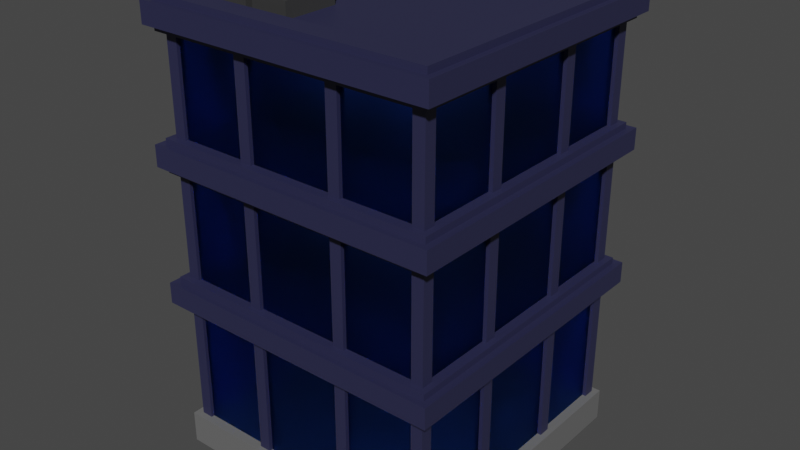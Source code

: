 # Source: F1.blend  (saved by Blender 2.93.21; exported with 4.5.12 LTS)
import bpy
from mathutils import Matrix  # noqa: F401  (used for matrix-valued properties, if any)

bpy.ops.wm.read_factory_settings(use_empty=True)
scene = bpy.context.scene
scene.name = 'Scene'

# ---- collections
col_collection = bpy.data.collections.new('Collection'); scene.collection.children.link(col_collection)

# ---- materials (node trees are filled in below, after node groups)
mat_material_332 = bpy.data.materials.new('Material.332')
mat_material_332.alpha_threshold = 0.0
mat_material_332.use_transparent_shadow = False
mat_material_332.line_color = (0.0, 0.0, 0.0, 1.0)
mat_material_013 = bpy.data.materials.new('Material.013')
mat_material_013.use_transparent_shadow = False
mat_material_335 = bpy.data.materials.new('Material.335')
mat_material_335.use_transparent_shadow = False
mat_material_336 = bpy.data.materials.new('Material.336')
mat_material_336.use_transparent_shadow = False
mat_material_337 = bpy.data.materials.new('Material.337')
mat_material_337.use_transparent_shadow = False
mat_material_338 = bpy.data.materials.new('Material.338')
mat_material_338.use_transparent_shadow = False
mat_material_339 = bpy.data.materials.new('Material.339')
mat_material_339.use_transparent_shadow = False
mat_material_340 = bpy.data.materials.new('Material.340')
mat_material_340.use_transparent_shadow = False
mat_material_341 = bpy.data.materials.new('Material.341')
mat_material_341.use_transparent_shadow = False
mat_material_342 = bpy.data.materials.new('Material.342')
mat_material_342.use_transparent_shadow = False
mat_material_343 = bpy.data.materials.new('Material.343')
mat_material_343.use_transparent_shadow = False
mat_material_344 = bpy.data.materials.new('Material.344')
mat_material_344.use_transparent_shadow = False
mat_material_345 = bpy.data.materials.new('Material.345')
mat_material_345.use_transparent_shadow = False
mat_material_330 = bpy.data.materials.new('Material.330')
mat_material_330.use_transparent_shadow = False
mat_material_296 = bpy.data.materials.new('Material.296')
mat_material_296.alpha_threshold = 0.0
mat_material_296.use_transparent_shadow = False
mat_material_296.line_color = (0.0, 0.0, 0.0, 1.0)
mat_material_012 = bpy.data.materials.new('Material.012')
mat_material_012.use_transparent_shadow = False

# ---- material node trees
mat_material_332.use_nodes = True; mat_material_332.node_tree.nodes.clear()
_N = mat_material_332.node_tree.nodes; _L = mat_material_332.node_tree.links
n0 = _N.new('ShaderNodeOutputMaterial'); n0.name = 'Material Output'; n0.location = (300, 300)
n1 = _N.new('ShaderNodeBsdfPrincipled'); n1.name = 'Principled BSDF'; n1.location = (10, 300)
n1.distribution = 'GGX'
n1.subsurface_method = 'BURLEY'
n1.inputs[0].default_value = (0.04321, 0.04321, 0.04321, 1.0)
n1.inputs[2].default_value = 0.4
n1.inputs[3].default_value = 1.45
n1.inputs[27].default_value = (0.0, 0.0, 0.0, 1.0)
n1.inputs[28].default_value = 1.0
_L.new(n1.outputs[0], n0.inputs[0])
n0.is_active_output = True
mat_material_013.use_nodes = True; mat_material_013.node_tree.nodes.clear()
_N = mat_material_013.node_tree.nodes; _L = mat_material_013.node_tree.links
n0 = _N.new('ShaderNodeBsdfPrincipled'); n0.name = 'Principled BSDF'; n0.location = (10, 300)
n0.distribution = 'GGX'
n0.subsurface_method = 'BURLEY'
n0.inputs[0].default_value = (0.02386, 0.02462, 0.06779, 1.0)
n0.inputs[3].default_value = 1.45
n0.inputs[27].default_value = (0.0, 0.0, 0.0, 1.0)
n0.inputs[28].default_value = 1.0
n1 = _N.new('ShaderNodeOutputMaterial'); n1.name = 'Material Output'; n1.location = (300, 300)
_L.new(n0.outputs[0], n1.inputs[0])
n1.is_active_output = True
mat_material_335.use_nodes = True; mat_material_335.node_tree.nodes.clear()
_N = mat_material_335.node_tree.nodes; _L = mat_material_335.node_tree.links
n0 = _N.new('ShaderNodeBsdfPrincipled'); n0.name = 'Principled BSDF'; n0.location = (10, 300)
n0.distribution = 'GGX'
n0.subsurface_method = 'BURLEY'
n0.inputs[0].default_value = (0.02386, 0.02462, 0.06779, 1.0)
n0.inputs[3].default_value = 1.45
n0.inputs[27].default_value = (0.0, 0.0, 0.0, 1.0)
n0.inputs[28].default_value = 1.0
n1 = _N.new('ShaderNodeOutputMaterial'); n1.name = 'Material Output'; n1.location = (300, 300)
_L.new(n0.outputs[0], n1.inputs[0])
n1.is_active_output = True
mat_material_336.use_nodes = True; mat_material_336.node_tree.nodes.clear()
_N = mat_material_336.node_tree.nodes; _L = mat_material_336.node_tree.links
n0 = _N.new('ShaderNodeBsdfPrincipled'); n0.name = 'Principled BSDF'; n0.location = (10, 300)
n0.distribution = 'GGX'
n0.subsurface_method = 'BURLEY'
n0.inputs[0].default_value = (0.02386, 0.02462, 0.06779, 1.0)
n0.inputs[3].default_value = 1.45
n0.inputs[27].default_value = (0.0, 0.0, 0.0, 1.0)
n0.inputs[28].default_value = 1.0
n1 = _N.new('ShaderNodeOutputMaterial'); n1.name = 'Material Output'; n1.location = (300, 300)
_L.new(n0.outputs[0], n1.inputs[0])
n1.is_active_output = True
mat_material_337.use_nodes = True; mat_material_337.node_tree.nodes.clear()
_N = mat_material_337.node_tree.nodes; _L = mat_material_337.node_tree.links
n0 = _N.new('ShaderNodeBsdfPrincipled'); n0.name = 'Principled BSDF'; n0.location = (10, 300)
n0.distribution = 'GGX'
n0.subsurface_method = 'BURLEY'
n0.inputs[0].default_value = (0.02386, 0.02462, 0.06779, 1.0)
n0.inputs[3].default_value = 1.45
n0.inputs[27].default_value = (0.0, 0.0, 0.0, 1.0)
n0.inputs[28].default_value = 1.0
n1 = _N.new('ShaderNodeOutputMaterial'); n1.name = 'Material Output'; n1.location = (300, 300)
_L.new(n0.outputs[0], n1.inputs[0])
n1.is_active_output = True
mat_material_338.use_nodes = True; mat_material_338.node_tree.nodes.clear()
_N = mat_material_338.node_tree.nodes; _L = mat_material_338.node_tree.links
n0 = _N.new('ShaderNodeBsdfPrincipled'); n0.name = 'Principled BSDF'; n0.location = (10, 300)
n0.distribution = 'GGX'
n0.subsurface_method = 'BURLEY'
n0.inputs[0].default_value = (0.02386, 0.02462, 0.06779, 1.0)
n0.inputs[3].default_value = 1.45
n0.inputs[27].default_value = (0.0, 0.0, 0.0, 1.0)
n0.inputs[28].default_value = 1.0
n1 = _N.new('ShaderNodeOutputMaterial'); n1.name = 'Material Output'; n1.location = (300, 300)
_L.new(n0.outputs[0], n1.inputs[0])
n1.is_active_output = True
mat_material_339.use_nodes = True; mat_material_339.node_tree.nodes.clear()
_N = mat_material_339.node_tree.nodes; _L = mat_material_339.node_tree.links
n0 = _N.new('ShaderNodeBsdfPrincipled'); n0.name = 'Principled BSDF'; n0.location = (10, 300)
n0.distribution = 'GGX'
n0.subsurface_method = 'BURLEY'
n0.inputs[0].default_value = (0.02386, 0.02462, 0.06779, 1.0)
n0.inputs[3].default_value = 1.45
n0.inputs[27].default_value = (0.0, 0.0, 0.0, 1.0)
n0.inputs[28].default_value = 1.0
n1 = _N.new('ShaderNodeOutputMaterial'); n1.name = 'Material Output'; n1.location = (300, 300)
_L.new(n0.outputs[0], n1.inputs[0])
n1.is_active_output = True
mat_material_340.use_nodes = True; mat_material_340.node_tree.nodes.clear()
_N = mat_material_340.node_tree.nodes; _L = mat_material_340.node_tree.links
n0 = _N.new('ShaderNodeBsdfPrincipled'); n0.name = 'Principled BSDF'; n0.location = (10, 300)
n0.distribution = 'GGX'
n0.subsurface_method = 'BURLEY'
n0.inputs[0].default_value = (0.02386, 0.02462, 0.06779, 1.0)
n0.inputs[3].default_value = 1.45
n0.inputs[27].default_value = (0.0, 0.0, 0.0, 1.0)
n0.inputs[28].default_value = 1.0
n1 = _N.new('ShaderNodeOutputMaterial'); n1.name = 'Material Output'; n1.location = (300, 300)
_L.new(n0.outputs[0], n1.inputs[0])
n1.is_active_output = True
mat_material_341.use_nodes = True; mat_material_341.node_tree.nodes.clear()
_N = mat_material_341.node_tree.nodes; _L = mat_material_341.node_tree.links
n0 = _N.new('ShaderNodeBsdfPrincipled'); n0.name = 'Principled BSDF'; n0.location = (10, 300)
n0.distribution = 'GGX'
n0.subsurface_method = 'BURLEY'
n0.inputs[0].default_value = (0.02386, 0.02462, 0.06779, 1.0)
n0.inputs[3].default_value = 1.45
n0.inputs[27].default_value = (0.0, 0.0, 0.0, 1.0)
n0.inputs[28].default_value = 1.0
n1 = _N.new('ShaderNodeOutputMaterial'); n1.name = 'Material Output'; n1.location = (300, 300)
_L.new(n0.outputs[0], n1.inputs[0])
n1.is_active_output = True
mat_material_342.use_nodes = True; mat_material_342.node_tree.nodes.clear()
_N = mat_material_342.node_tree.nodes; _L = mat_material_342.node_tree.links
n0 = _N.new('ShaderNodeBsdfPrincipled'); n0.name = 'Principled BSDF'; n0.location = (10, 300)
n0.distribution = 'GGX'
n0.subsurface_method = 'BURLEY'
n0.inputs[0].default_value = (0.02386, 0.02462, 0.06779, 1.0)
n0.inputs[3].default_value = 1.45
n0.inputs[27].default_value = (0.0, 0.0, 0.0, 1.0)
n0.inputs[28].default_value = 1.0
n1 = _N.new('ShaderNodeOutputMaterial'); n1.name = 'Material Output'; n1.location = (300, 300)
_L.new(n0.outputs[0], n1.inputs[0])
n1.is_active_output = True
mat_material_343.use_nodes = True; mat_material_343.node_tree.nodes.clear()
_N = mat_material_343.node_tree.nodes; _L = mat_material_343.node_tree.links
n0 = _N.new('ShaderNodeBsdfPrincipled'); n0.name = 'Principled BSDF'; n0.location = (10, 300)
n0.distribution = 'GGX'
n0.subsurface_method = 'BURLEY'
n0.inputs[0].default_value = (0.02386, 0.02462, 0.06779, 1.0)
n0.inputs[3].default_value = 1.45
n0.inputs[27].default_value = (0.0, 0.0, 0.0, 1.0)
n0.inputs[28].default_value = 1.0
n1 = _N.new('ShaderNodeOutputMaterial'); n1.name = 'Material Output'; n1.location = (300, 300)
_L.new(n0.outputs[0], n1.inputs[0])
n1.is_active_output = True
mat_material_344.use_nodes = True; mat_material_344.node_tree.nodes.clear()
_N = mat_material_344.node_tree.nodes; _L = mat_material_344.node_tree.links
n0 = _N.new('ShaderNodeBsdfPrincipled'); n0.name = 'Principled BSDF'; n0.location = (10, 300)
n0.distribution = 'GGX'
n0.subsurface_method = 'BURLEY'
n0.inputs[0].default_value = (0.02386, 0.02462, 0.06779, 1.0)
n0.inputs[3].default_value = 1.45
n0.inputs[27].default_value = (0.0, 0.0, 0.0, 1.0)
n0.inputs[28].default_value = 1.0
n1 = _N.new('ShaderNodeOutputMaterial'); n1.name = 'Material Output'; n1.location = (300, 300)
_L.new(n0.outputs[0], n1.inputs[0])
n1.is_active_output = True
mat_material_345.use_nodes = True; mat_material_345.node_tree.nodes.clear()
_N = mat_material_345.node_tree.nodes; _L = mat_material_345.node_tree.links
n0 = _N.new('ShaderNodeBsdfPrincipled'); n0.name = 'Principled BSDF'; n0.location = (10, 300)
n0.distribution = 'GGX'
n0.subsurface_method = 'BURLEY'
n0.inputs[0].default_value = (0.02386, 0.02462, 0.06779, 1.0)
n0.inputs[3].default_value = 1.45
n0.inputs[27].default_value = (0.0, 0.0, 0.0, 1.0)
n0.inputs[28].default_value = 1.0
n1 = _N.new('ShaderNodeOutputMaterial'); n1.name = 'Material Output'; n1.location = (300, 300)
_L.new(n0.outputs[0], n1.inputs[0])
n1.is_active_output = True
mat_material_330.use_nodes = True; mat_material_330.node_tree.nodes.clear()
_N = mat_material_330.node_tree.nodes; _L = mat_material_330.node_tree.links
n0 = _N.new('ShaderNodeBsdfPrincipled'); n0.name = 'Principled BSDF'; n0.location = (10, 300)
n0.distribution = 'GGX'
n0.subsurface_method = 'BURLEY'
n0.inputs[0].default_value = (0.005182, 0.005182, 0.005182, 1.0)
n0.inputs[3].default_value = 1.45
n0.inputs[27].default_value = (0.0, 0.0, 0.0, 1.0)
n0.inputs[28].default_value = 1.0
n1 = _N.new('ShaderNodeOutputMaterial'); n1.name = 'Material Output'; n1.location = (300, 300)
_L.new(n0.outputs[0], n1.inputs[0])
n1.is_active_output = True
mat_material_296.use_nodes = True; mat_material_296.node_tree.nodes.clear()
_N = mat_material_296.node_tree.nodes; _L = mat_material_296.node_tree.links
n0 = _N.new('ShaderNodeOutputMaterial'); n0.name = 'Material Output'; n0.location = (300, 300)
n1 = _N.new('ShaderNodeBsdfPrincipled'); n1.name = 'Principled BSDF'; n1.location = (10, 300)
n1.distribution = 'GGX'
n1.subsurface_method = 'BURLEY'
n1.inputs[0].default_value = (0.1452, 0.1452, 0.1452, 1.0)
n1.inputs[2].default_value = 0.4
n1.inputs[3].default_value = 1.45
n1.inputs[27].default_value = (0.0, 0.0, 0.0, 1.0)
n1.inputs[28].default_value = 1.0
_L.new(n1.outputs[0], n0.inputs[0])
n0.is_active_output = True
mat_material_012.use_nodes = True; mat_material_012.node_tree.nodes.clear()
_N = mat_material_012.node_tree.nodes; _L = mat_material_012.node_tree.links
n0 = _N.new('ShaderNodeOutputMaterial'); n0.name = 'Material Output'; n0.location = (300, 300)
n1 = _N.new('ShaderNodeBsdfGlass'); n1.name = 'Glass BSDF'; n1.location = (10, 300)
n1.distribution = 'BECKMANN'
n1.inputs[0].default_value = (0.1563, 0.404, 1.0, 1.0)
n1.inputs[1].default_value = 0.5
n1.inputs[2].default_value = 1.45
_L.new(n1.outputs[0], n0.inputs[0])
n0.is_active_output = True

# ---- world
world_world = bpy.data.worlds.new('World'); scene.world = world_world
world_world.use_nodes = True; world_world.node_tree.nodes.clear()
_N = world_world.node_tree.nodes; _L = world_world.node_tree.links
n0 = _N.new('ShaderNodeOutputWorld'); n0.name = 'World Output'; n0.location = (300, 300)
n1 = _N.new('ShaderNodeBackground'); n1.name = 'Background'; n1.location = (10, 300)
n1.inputs[0].default_value = (0.05088, 0.05088, 0.05088, 1.0)
_L.new(n1.outputs[0], n0.inputs[0])
n0.is_active_output = True
world_world.color = (0.05088, 0.05088, 0.05088)
world_world.use_sun_shadow = False
world_world.sun_shadow_jitter_overblur = 0.0

# ---- meshes
me_cube_320 = bpy.data.meshes.new('Cube.320')
me_cube_320.from_pydata([(-1.0, -1.0, -1.0), (-1.0, -1.0, 1.0), (-1.0, 1.0, -1.0), (-1.0, 1.0, 1.0), (1.0, -1.0, -1.0), (1.0, -1.0, 1.0), (1.0, 1.0, -1.0), (1.0, 1.0, 1.0)], [], [(0, 1, 3, 2), (2, 3, 7, 6), (6, 7, 5, 4), (4, 5, 1, 0), (2, 6, 4, 0), (7, 3, 1, 5)])
_uv = me_cube_320.uv_layers.new(name='UVMap')
_uv.uv.foreach_set('vector', [0.375, 0.0, 0.625, 0.0, 0.625, 0.25, 0.375, 0.25, 0.375, 0.25, 0.625, 0.25, 0.625, 0.5, 0.375, 0.5, 0.375, 0.5, 0.625, 0.5, 0.625, 0.75, 0.375, 0.75, 0.375, 0.75, 0.625, 0.75, 0.625, 1.0, 0.375, 1.0, 0.125, 0.5, 0.375, 0.5, 0.375, 0.75, 0.125, 0.75, 0.625, 0.5, 0.875, 0.5, 0.875, 0.75, 0.625, 0.75])
me_cube_320.materials.append(mat_material_332)
me_cube_320.use_remesh_fix_poles = True
me_cube_320.use_remesh_preserve_attributes = False
me_cube_320.update()
me_cube_319 = bpy.data.meshes.new('Cube.319')
me_cube_319.from_pydata([(-1.0, -1.0, -1.0), (-1.0, -1.0, 1.0), (-1.0, 1.0, -1.0), (-1.0, 1.0, 1.0), (1.0, -1.0, -1.0), (1.0, -1.0, 1.0), (1.0, 1.0, -1.0), (1.0, 1.0, 1.0)], [], [(0, 1, 3, 2), (2, 3, 7, 6), (6, 7, 5, 4), (4, 5, 1, 0), (2, 6, 4, 0), (7, 3, 1, 5)])
_uv = me_cube_319.uv_layers.new(name='UVMap')
_uv.uv.foreach_set('vector', [0.375, 0.0, 0.625, 0.0, 0.625, 0.25, 0.375, 0.25, 0.375, 0.25, 0.625, 0.25, 0.625, 0.5, 0.375, 0.5, 0.375, 0.5, 0.625, 0.5, 0.625, 0.75, 0.375, 0.75, 0.375, 0.75, 0.625, 0.75, 0.625, 1.0, 0.375, 1.0, 0.125, 0.5, 0.375, 0.5, 0.375, 0.75, 0.125, 0.75, 0.625, 0.5, 0.875, 0.5, 0.875, 0.75, 0.625, 0.75])
me_cube_319.materials.append(mat_material_332)
me_cube_319.materials.append(None)
me_cube_319.use_remesh_fix_poles = True
me_cube_319.use_remesh_preserve_attributes = False
me_cube_319.update()
me_cube_363 = bpy.data.meshes.new('Cube.363')
me_cube_363.from_pydata([(-1.0, -1.0, -1.0), (-1.0, -1.0, 1.0), (-1.0, 1.0, -1.0), (-1.0, 1.0, 1.0), (1.0, -1.0, -1.0), (1.0, -1.0, 1.0), (1.0, 1.0, -1.0), (1.0, 1.0, 1.0)], [], [(0, 1, 3, 2), (2, 3, 7, 6), (6, 7, 5, 4), (4, 5, 1, 0), (2, 6, 4, 0), (7, 3, 1, 5)])
_uv = me_cube_363.uv_layers.new(name='UVMap')
_uv.uv.foreach_set('vector', [0.375, 0.0, 0.625, 0.0, 0.625, 0.25, 0.375, 0.25, 0.375, 0.25, 0.625, 0.25, 0.625, 0.5, 0.375, 0.5, 0.375, 0.5, 0.625, 0.5, 0.625, 0.75, 0.375, 0.75, 0.375, 0.75, 0.625, 0.75, 0.625, 1.0, 0.375, 1.0, 0.125, 0.5, 0.375, 0.5, 0.375, 0.75, 0.125, 0.75, 0.625, 0.5, 0.875, 0.5, 0.875, 0.75, 0.625, 0.75])
me_cube_363.materials.append(mat_material_013)
me_cube_363.use_remesh_fix_poles = True
me_cube_363.use_remesh_preserve_attributes = False
me_cube_363.update()
me_cube_364 = bpy.data.meshes.new('Cube.364')
me_cube_364.from_pydata([(-1.0, -1.0, -1.0), (-1.0, -1.0, 1.0), (-1.0, 1.0, -1.0), (-1.0, 1.0, 1.0), (1.0, -1.0, -1.0), (1.0, -1.0, 1.0), (1.0, 1.0, -1.0), (1.0, 1.0, 1.0)], [], [(0, 1, 3, 2), (2, 3, 7, 6), (6, 7, 5, 4), (4, 5, 1, 0), (2, 6, 4, 0), (7, 3, 1, 5)])
_uv = me_cube_364.uv_layers.new(name='UVMap')
_uv.uv.foreach_set('vector', [0.375, 0.0, 0.625, 0.0, 0.625, 0.25, 0.375, 0.25, 0.375, 0.25, 0.625, 0.25, 0.625, 0.5, 0.375, 0.5, 0.375, 0.5, 0.625, 0.5, 0.625, 0.75, 0.375, 0.75, 0.375, 0.75, 0.625, 0.75, 0.625, 1.0, 0.375, 1.0, 0.125, 0.5, 0.375, 0.5, 0.375, 0.75, 0.125, 0.75, 0.625, 0.5, 0.875, 0.5, 0.875, 0.75, 0.625, 0.75])
me_cube_364.materials.append(mat_material_335)
me_cube_364.use_remesh_fix_poles = True
me_cube_364.use_remesh_preserve_attributes = False
me_cube_364.update()
me_cube_365 = bpy.data.meshes.new('Cube.365')
me_cube_365.from_pydata([(-1.0, -1.0, -1.0), (-1.0, -1.0, 1.0), (-1.0, 1.0, -1.0), (-1.0, 1.0, 1.0), (1.0, -1.0, -1.0), (1.0, -1.0, 1.0), (1.0, 1.0, -1.0), (1.0, 1.0, 1.0)], [], [(0, 1, 3, 2), (2, 3, 7, 6), (6, 7, 5, 4), (4, 5, 1, 0), (2, 6, 4, 0), (7, 3, 1, 5)])
_uv = me_cube_365.uv_layers.new(name='UVMap')
_uv.uv.foreach_set('vector', [0.375, 0.0, 0.625, 0.0, 0.625, 0.25, 0.375, 0.25, 0.375, 0.25, 0.625, 0.25, 0.625, 0.5, 0.375, 0.5, 0.375, 0.5, 0.625, 0.5, 0.625, 0.75, 0.375, 0.75, 0.375, 0.75, 0.625, 0.75, 0.625, 1.0, 0.375, 1.0, 0.125, 0.5, 0.375, 0.5, 0.375, 0.75, 0.125, 0.75, 0.625, 0.5, 0.875, 0.5, 0.875, 0.75, 0.625, 0.75])
me_cube_365.materials.append(mat_material_336)
me_cube_365.use_remesh_fix_poles = True
me_cube_365.use_remesh_preserve_attributes = False
me_cube_365.update()
me_cube_366 = bpy.data.meshes.new('Cube.366')
me_cube_366.from_pydata([(-1.0, -1.0, -1.0), (-1.0, -1.0, 1.0), (-1.0, 1.0, -1.0), (-1.0, 1.0, 1.0), (1.0, -1.0, -1.0), (1.0, -1.0, 1.0), (1.0, 1.0, -1.0), (1.0, 1.0, 1.0)], [], [(0, 1, 3, 2), (2, 3, 7, 6), (6, 7, 5, 4), (4, 5, 1, 0), (2, 6, 4, 0), (7, 3, 1, 5)])
_uv = me_cube_366.uv_layers.new(name='UVMap')
_uv.uv.foreach_set('vector', [0.375, 0.0, 0.625, 0.0, 0.625, 0.25, 0.375, 0.25, 0.375, 0.25, 0.625, 0.25, 0.625, 0.5, 0.375, 0.5, 0.375, 0.5, 0.625, 0.5, 0.625, 0.75, 0.375, 0.75, 0.375, 0.75, 0.625, 0.75, 0.625, 1.0, 0.375, 1.0, 0.125, 0.5, 0.375, 0.5, 0.375, 0.75, 0.125, 0.75, 0.625, 0.5, 0.875, 0.5, 0.875, 0.75, 0.625, 0.75])
me_cube_366.materials.append(mat_material_337)
me_cube_366.use_remesh_fix_poles = True
me_cube_366.use_remesh_preserve_attributes = False
me_cube_366.update()
me_cube_367 = bpy.data.meshes.new('Cube.367')
me_cube_367.from_pydata([(-1.0, -1.0, -1.0), (-1.0, -1.0, 1.0), (-1.0, 1.0, -1.0), (-1.0, 1.0, 1.0), (1.0, -1.0, -1.0), (1.0, -1.0, 1.0), (1.0, 1.0, -1.0), (1.0, 1.0, 1.0)], [], [(0, 1, 3, 2), (2, 3, 7, 6), (6, 7, 5, 4), (4, 5, 1, 0), (2, 6, 4, 0), (7, 3, 1, 5)])
_uv = me_cube_367.uv_layers.new(name='UVMap')
_uv.uv.foreach_set('vector', [0.375, 0.0, 0.625, 0.0, 0.625, 0.25, 0.375, 0.25, 0.375, 0.25, 0.625, 0.25, 0.625, 0.5, 0.375, 0.5, 0.375, 0.5, 0.625, 0.5, 0.625, 0.75, 0.375, 0.75, 0.375, 0.75, 0.625, 0.75, 0.625, 1.0, 0.375, 1.0, 0.125, 0.5, 0.375, 0.5, 0.375, 0.75, 0.125, 0.75, 0.625, 0.5, 0.875, 0.5, 0.875, 0.75, 0.625, 0.75])
me_cube_367.materials.append(mat_material_338)
me_cube_367.use_remesh_fix_poles = True
me_cube_367.use_remesh_preserve_attributes = False
me_cube_367.update()
me_cube_368 = bpy.data.meshes.new('Cube.368')
me_cube_368.from_pydata([(-1.0, -1.0, -1.0), (-1.0, -1.0, 1.0), (-1.0, 1.0, -1.0), (-1.0, 1.0, 1.0), (1.0, -1.0, -1.0), (1.0, -1.0, 1.0), (1.0, 1.0, -1.0), (1.0, 1.0, 1.0)], [], [(0, 1, 3, 2), (2, 3, 7, 6), (6, 7, 5, 4), (4, 5, 1, 0), (2, 6, 4, 0), (7, 3, 1, 5)])
_uv = me_cube_368.uv_layers.new(name='UVMap')
_uv.uv.foreach_set('vector', [0.375, 0.0, 0.625, 0.0, 0.625, 0.25, 0.375, 0.25, 0.375, 0.25, 0.625, 0.25, 0.625, 0.5, 0.375, 0.5, 0.375, 0.5, 0.625, 0.5, 0.625, 0.75, 0.375, 0.75, 0.375, 0.75, 0.625, 0.75, 0.625, 1.0, 0.375, 1.0, 0.125, 0.5, 0.375, 0.5, 0.375, 0.75, 0.125, 0.75, 0.625, 0.5, 0.875, 0.5, 0.875, 0.75, 0.625, 0.75])
me_cube_368.materials.append(mat_material_339)
me_cube_368.use_remesh_fix_poles = True
me_cube_368.use_remesh_preserve_attributes = False
me_cube_368.update()
me_cube_369 = bpy.data.meshes.new('Cube.369')
me_cube_369.from_pydata([(-1.0, -1.0, -1.0), (-1.0, -1.0, 1.0), (-1.0, 1.0, -1.0), (-1.0, 1.0, 1.0), (1.0, -1.0, -1.0), (1.0, -1.0, 1.0), (1.0, 1.0, -1.0), (1.0, 1.0, 1.0)], [], [(0, 1, 3, 2), (2, 3, 7, 6), (6, 7, 5, 4), (4, 5, 1, 0), (2, 6, 4, 0), (7, 3, 1, 5)])
_uv = me_cube_369.uv_layers.new(name='UVMap')
_uv.uv.foreach_set('vector', [0.375, 0.0, 0.625, 0.0, 0.625, 0.25, 0.375, 0.25, 0.375, 0.25, 0.625, 0.25, 0.625, 0.5, 0.375, 0.5, 0.375, 0.5, 0.625, 0.5, 0.625, 0.75, 0.375, 0.75, 0.375, 0.75, 0.625, 0.75, 0.625, 1.0, 0.375, 1.0, 0.125, 0.5, 0.375, 0.5, 0.375, 0.75, 0.125, 0.75, 0.625, 0.5, 0.875, 0.5, 0.875, 0.75, 0.625, 0.75])
me_cube_369.materials.append(mat_material_340)
me_cube_369.use_remesh_fix_poles = True
me_cube_369.use_remesh_preserve_attributes = False
me_cube_369.update()
me_cube_370 = bpy.data.meshes.new('Cube.370')
me_cube_370.from_pydata([(-1.0, -1.0, -1.0), (-1.0, -1.0, 1.0), (-1.0, 1.0, -1.0), (-1.0, 1.0, 1.0), (1.0, -1.0, -1.0), (1.0, -1.0, 1.0), (1.0, 1.0, -1.0), (1.0, 1.0, 1.0)], [], [(0, 1, 3, 2), (2, 3, 7, 6), (6, 7, 5, 4), (4, 5, 1, 0), (2, 6, 4, 0), (7, 3, 1, 5)])
_uv = me_cube_370.uv_layers.new(name='UVMap')
_uv.uv.foreach_set('vector', [0.375, 0.0, 0.625, 0.0, 0.625, 0.25, 0.375, 0.25, 0.375, 0.25, 0.625, 0.25, 0.625, 0.5, 0.375, 0.5, 0.375, 0.5, 0.625, 0.5, 0.625, 0.75, 0.375, 0.75, 0.375, 0.75, 0.625, 0.75, 0.625, 1.0, 0.375, 1.0, 0.125, 0.5, 0.375, 0.5, 0.375, 0.75, 0.125, 0.75, 0.625, 0.5, 0.875, 0.5, 0.875, 0.75, 0.625, 0.75])
me_cube_370.materials.append(mat_material_341)
me_cube_370.use_remesh_fix_poles = True
me_cube_370.use_remesh_preserve_attributes = False
me_cube_370.update()
me_cube_371 = bpy.data.meshes.new('Cube.371')
me_cube_371.from_pydata([(-1.0, -1.0, -1.0), (-1.0, -1.0, 1.0), (-1.0, 1.0, -1.0), (-1.0, 1.0, 1.0), (1.0, -1.0, -1.0), (1.0, -1.0, 1.0), (1.0, 1.0, -1.0), (1.0, 1.0, 1.0)], [], [(0, 1, 3, 2), (2, 3, 7, 6), (6, 7, 5, 4), (4, 5, 1, 0), (2, 6, 4, 0), (7, 3, 1, 5)])
_uv = me_cube_371.uv_layers.new(name='UVMap')
_uv.uv.foreach_set('vector', [0.375, 0.0, 0.625, 0.0, 0.625, 0.25, 0.375, 0.25, 0.375, 0.25, 0.625, 0.25, 0.625, 0.5, 0.375, 0.5, 0.375, 0.5, 0.625, 0.5, 0.625, 0.75, 0.375, 0.75, 0.375, 0.75, 0.625, 0.75, 0.625, 1.0, 0.375, 1.0, 0.125, 0.5, 0.375, 0.5, 0.375, 0.75, 0.125, 0.75, 0.625, 0.5, 0.875, 0.5, 0.875, 0.75, 0.625, 0.75])
me_cube_371.materials.append(mat_material_342)
me_cube_371.use_remesh_fix_poles = True
me_cube_371.use_remesh_preserve_attributes = False
me_cube_371.update()
me_cube_372 = bpy.data.meshes.new('Cube.372')
me_cube_372.from_pydata([(-1.0, -1.0, -1.0), (-1.0, -1.0, 1.0), (-1.0, 1.0, -1.0), (-1.0, 1.0, 1.0), (1.0, -1.0, -1.0), (1.0, -1.0, 1.0), (1.0, 1.0, -1.0), (1.0, 1.0, 1.0)], [], [(0, 1, 3, 2), (2, 3, 7, 6), (6, 7, 5, 4), (4, 5, 1, 0), (2, 6, 4, 0), (7, 3, 1, 5)])
_uv = me_cube_372.uv_layers.new(name='UVMap')
_uv.uv.foreach_set('vector', [0.375, 0.0, 0.625, 0.0, 0.625, 0.25, 0.375, 0.25, 0.375, 0.25, 0.625, 0.25, 0.625, 0.5, 0.375, 0.5, 0.375, 0.5, 0.625, 0.5, 0.625, 0.75, 0.375, 0.75, 0.375, 0.75, 0.625, 0.75, 0.625, 1.0, 0.375, 1.0, 0.125, 0.5, 0.375, 0.5, 0.375, 0.75, 0.125, 0.75, 0.625, 0.5, 0.875, 0.5, 0.875, 0.75, 0.625, 0.75])
me_cube_372.materials.append(mat_material_343)
me_cube_372.use_remesh_fix_poles = True
me_cube_372.use_remesh_preserve_attributes = False
me_cube_372.update()
me_cube_373 = bpy.data.meshes.new('Cube.373')
me_cube_373.from_pydata([(-1.0, -1.0, -1.0), (-1.0, -1.0, 1.0), (-1.0, 1.0, -1.0), (-1.0, 1.0, 1.0), (1.0, -1.0, -1.0), (1.0, -1.0, 1.0), (1.0, 1.0, -1.0), (1.0, 1.0, 1.0)], [], [(0, 1, 3, 2), (2, 3, 7, 6), (6, 7, 5, 4), (4, 5, 1, 0), (2, 6, 4, 0), (7, 3, 1, 5)])
_uv = me_cube_373.uv_layers.new(name='UVMap')
_uv.uv.foreach_set('vector', [0.375, 0.0, 0.625, 0.0, 0.625, 0.25, 0.375, 0.25, 0.375, 0.25, 0.625, 0.25, 0.625, 0.5, 0.375, 0.5, 0.375, 0.5, 0.625, 0.5, 0.625, 0.75, 0.375, 0.75, 0.375, 0.75, 0.625, 0.75, 0.625, 1.0, 0.375, 1.0, 0.125, 0.5, 0.375, 0.5, 0.375, 0.75, 0.125, 0.75, 0.625, 0.5, 0.875, 0.5, 0.875, 0.75, 0.625, 0.75])
me_cube_373.materials.append(mat_material_344)
me_cube_373.use_remesh_fix_poles = True
me_cube_373.use_remesh_preserve_attributes = False
me_cube_373.update()
me_cube_374 = bpy.data.meshes.new('Cube.374')
me_cube_374.from_pydata([(-1.0, -1.0, -1.0), (-1.0, -1.0, 1.0), (-1.0, 1.0, -1.0), (-1.0, 1.0, 1.0), (1.0, -1.0, -1.0), (1.0, -1.0, 1.0), (1.0, 1.0, -1.0), (1.0, 1.0, 1.0)], [], [(0, 1, 3, 2), (2, 3, 7, 6), (6, 7, 5, 4), (4, 5, 1, 0), (2, 6, 4, 0), (7, 3, 1, 5)])
_uv = me_cube_374.uv_layers.new(name='UVMap')
_uv.uv.foreach_set('vector', [0.375, 0.0, 0.625, 0.0, 0.625, 0.25, 0.375, 0.25, 0.375, 0.25, 0.625, 0.25, 0.625, 0.5, 0.375, 0.5, 0.375, 0.5, 0.625, 0.5, 0.625, 0.75, 0.375, 0.75, 0.375, 0.75, 0.625, 0.75, 0.625, 1.0, 0.375, 1.0, 0.125, 0.5, 0.375, 0.5, 0.375, 0.75, 0.125, 0.75, 0.625, 0.5, 0.875, 0.5, 0.875, 0.75, 0.625, 0.75])
me_cube_374.materials.append(mat_material_345)
me_cube_374.use_remesh_fix_poles = True
me_cube_374.use_remesh_preserve_attributes = False
me_cube_374.update()
me_cylinder_030 = bpy.data.meshes.new('Cylinder.030')
me_cylinder_030.from_pydata([(0.0, 1.0, -1.0), (0.0, 1.0, 1.0), (0.1951, 0.9808, -1.0), (0.1951, 0.9808, 1.0), (0.3827, 0.9239, -1.0), (0.3827, 0.9239, 1.0), (0.5556, 0.8315, -1.0), (0.5556, 0.8315, 1.0), (0.7071, 0.7071, -1.0), (0.7071, 0.7071, 1.0), (0.8315, 0.5556, -1.0), (0.8315, 0.5556, 1.0), (0.9239, 0.3827, -1.0), (0.9239, 0.3827, 1.0), (0.9808, 0.1951, -1.0), (0.9808, 0.1951, 1.0), (1.0, -4.371e-08, -1.0), (1.0, -4.371e-08, 1.0), (0.9808, -0.1951, -1.0), (0.9808, -0.1951, 1.0), (0.9239, -0.3827, -1.0), (0.9239, -0.3827, 1.0), (0.8315, -0.5556, -1.0), (0.8315, -0.5556, 1.0), (0.7071, -0.7071, -1.0), (0.7071, -0.7071, 1.0), (0.5556, -0.8315, -1.0), (0.5556, -0.8315, 1.0), (0.3827, -0.9239, -1.0), (0.3827, -0.9239, 1.0), (0.1951, -0.9808, -1.0), (0.1951, -0.9808, 1.0), (-8.742e-08, -1.0, -1.0), (-8.742e-08, -1.0, 1.0), (-0.1951, -0.9808, -1.0), (-0.1951, -0.9808, 1.0), (-0.3827, -0.9239, -1.0), (-0.3827, -0.9239, 1.0), (-0.5556, -0.8315, -1.0), (-0.5556, -0.8315, 1.0), (-0.7071, -0.7071, -1.0), (-0.7071, -0.7071, 1.0), (-0.8315, -0.5556, -1.0), (-0.8315, -0.5556, 1.0), (-0.9239, -0.3827, -1.0), (-0.9239, -0.3827, 1.0), (-0.9808, -0.1951, -1.0), (-0.9808, -0.1951, 1.0), (-1.0, 1.192e-08, -1.0), (-1.0, 1.192e-08, 1.0), (-0.9808, 0.1951, -1.0), (-0.9808, 0.1951, 1.0), (-0.9239, 0.3827, -1.0), (-0.9239, 0.3827, 1.0), (-0.8315, 0.5556, -1.0), (-0.8315, 0.5556, 1.0), (-0.7071, 0.7071, -1.0), (-0.7071, 0.7071, 1.0), (-0.5556, 0.8315, -1.0), (-0.5556, 0.8315, 1.0), (-0.3827, 0.9239, -1.0), (-0.3827, 0.9239, 1.0), (-0.1951, 0.9808, -1.0), (-0.1951, 0.9808, 1.0)], [], [(0, 1, 3, 2), (2, 3, 5, 4), (4, 5, 7, 6), (6, 7, 9, 8), (8, 9, 11, 10), (10, 11, 13, 12), (12, 13, 15, 14), (14, 15, 17, 16), (16, 17, 19, 18), (18, 19, 21, 20), (20, 21, 23, 22), (22, 23, 25, 24), (24, 25, 27, 26), (26, 27, 29, 28), (28, 29, 31, 30), (30, 31, 33, 32), (32, 33, 35, 34), (34, 35, 37, 36), (36, 37, 39, 38), (38, 39, 41, 40), (40, 41, 43, 42), (42, 43, 45, 44), (44, 45, 47, 46), (46, 47, 49, 48), (48, 49, 51, 50), (50, 51, 53, 52), (52, 53, 55, 54), (54, 55, 57, 56), (56, 57, 59, 58), (58, 59, 61, 60), (3, 1, 63, 61, 59, 57, 55, 53, 51, 49, 47, 45, 43, 41, 39, 37, 35, 33, 31, 29, 27, 25, 23, 21, 19, 17, 15, 13, 11, 9, 7, 5), (60, 61, 63, 62), (62, 63, 1, 0), (0, 2, 4, 6, 8, 10, 12, 14, 16, 18, 20, 22, 24, 26, 28, 30, 32, 34, 36, 38, 40, 42, 44, 46, 48, 50, 52, 54, 56, 58, 60, 62)])
_uv = me_cylinder_030.uv_layers.new(name='UVMap')
_uv.uv.foreach_set('vector', [1.0, 0.5, 1.0, 1.0, 0.9688, 1.0, 0.9688, 0.5, 0.9688, 0.5, 0.9688, 1.0, 0.9375, 1.0, 0.9375, 0.5, 0.9375, 0.5, 0.9375, 1.0, 0.9062, 1.0, 0.9062, 0.5, 0.9062, 0.5, 0.9062, 1.0, 0.875, 1.0, 0.875, 0.5, 0.875, 0.5, 0.875, 1.0, 0.8438, 1.0, 0.8438, 0.5, 0.8438, 0.5, 0.8438, 1.0, 0.8125, 1.0, 0.8125, 0.5, 0.8125, 0.5, 0.8125, 1.0, 0.7812, 1.0, 0.7812, 0.5, 0.7812, 0.5, 0.7812, 1.0, 0.75, 1.0, 0.75, 0.5, 0.75, 0.5, 0.75, 1.0, 0.7188, 1.0, 0.7188, 0.5, 0.7188, 0.5, 0.7188, 1.0, 0.6875, 1.0, 0.6875, 0.5, 0.6875, 0.5, 0.6875, 1.0, 0.6562, 1.0, 0.6562, 0.5, 0.6562, 0.5, 0.6562, 1.0, 0.625, 1.0, 0.625, 0.5, 0.625, 0.5, 0.625, 1.0, 0.5938, 1.0, 0.5938, 0.5, 0.5938, 0.5, 0.5938, 1.0, 0.5625, 1.0, 0.5625, 0.5, 0.5625, 0.5, 0.5625, 1.0, 0.5312, 1.0, 0.5312, 0.5, 0.5312, 0.5, 0.5312, 1.0, 0.5, 1.0, 0.5, 0.5, 0.5, 0.5, 0.5, 1.0, 0.4688, 1.0, 0.4688, 0.5, 0.4688, 0.5, 0.4688, 1.0, 0.4375, 1.0, 0.4375, 0.5, 0.4375, 0.5, 0.4375, 1.0, 0.4062, 1.0, 0.4062, 0.5, 0.4062, 0.5, 0.4062, 1.0, 0.375, 1.0, 0.375, 0.5, 0.375, 0.5, 0.375, 1.0, 0.3438, 1.0, 0.3438, 0.5, 0.3438, 0.5, 0.3438, 1.0, 0.3125, 1.0, 0.3125, 0.5, 0.3125, 0.5, 0.3125, 1.0, 0.2812, 1.0, 0.2812, 0.5, 0.2812, 0.5, 0.2812, 1.0, 0.25, 1.0, 0.25, 0.5, 0.25, 0.5, 0.25, 1.0, 0.2188, 1.0, 0.2188, 0.5, 0.2188, 0.5, 0.2188, 1.0, 0.1875, 1.0, 0.1875, 0.5, 0.1875, 0.5, 0.1875, 1.0, 0.1562, 1.0, 0.1562, 0.5, 0.1562, 0.5, 0.1562, 1.0, 0.125, 1.0, 0.125, 0.5, 0.125, 0.5, 0.125, 1.0, 0.09375, 1.0, 0.09375, 0.5, 0.09375, 0.5, 0.09375, 1.0, 0.0625, 1.0, 0.0625, 0.5, 0.2968, 0.4854, 0.25, 0.49, 0.2032, 0.4854, 0.1582, 0.4717, 0.1167, 0.4496, 0.08029, 0.4197, 0.05045, 0.3833, 0.02827, 0.3418, 0.01461, 0.2968, 0.01, 0.25, 0.01461, 0.2032, 0.02827, 0.1582, 0.05045, 0.1167, 0.08029, 0.08029, 0.1167, 0.05045, 0.1582, 0.02827, 0.2032, 0.01461, 0.25, 0.01, 0.2968, 0.01461, 0.3418, 0.02827, 0.3833, 0.05045, 0.4197, 0.08029, 0.4496, 0.1167, 0.4717, 0.1582, 0.4854, 0.2032, 0.49, 0.25, 0.4854, 0.2968, 0.4717, 0.3418, 0.4496, 0.3833, 0.4197, 0.4197, 0.3833, 0.4496, 0.3418, 0.4717, 0.0625, 0.5, 0.0625, 1.0, 0.03125, 1.0, 0.03125, 0.5, 0.03125, 0.5, 0.03125, 1.0, 0.0, 1.0, 0.0, 0.5, 0.75, 0.49, 0.7968, 0.4854, 0.8418, 0.4717, 0.8833, 0.4496, 0.9197, 0.4197, 0.9496, 0.3833, 0.9717, 0.3418, 0.9854, 0.2968, 0.99, 0.25, 0.9854, 0.2032, 0.9717, 0.1582, 0.9496, 0.1167, 0.9197, 0.08029, 0.8833, 0.05045, 0.8418, 0.02827, 0.7968, 0.01461, 0.75, 0.01, 0.7032, 0.01461, 0.6582, 0.02827, 0.6167, 0.05045, 0.5803, 0.08029, 0.5504, 0.1167, 0.5283, 0.1582, 0.5146, 0.2032, 0.51, 0.25, 0.5146, 0.2968, 0.5283, 0.3418, 0.5504, 0.3833, 0.5803, 0.4197, 0.6167, 0.4496, 0.6582, 0.4717, 0.7032, 0.4854])
me_cylinder_030.materials.append(mat_material_330)
me_cylinder_030.materials.append(None)
me_cylinder_030.use_remesh_fix_poles = True
me_cylinder_030.use_remesh_preserve_attributes = False
me_cylinder_030.update()
me_cylinder_031 = bpy.data.meshes.new('Cylinder.031')
me_cylinder_031.from_pydata([(0.0, 1.0, -1.0), (0.0, 1.0, 1.0), (0.1951, 0.9808, -1.0), (0.1951, 0.9808, 1.0), (0.3827, 0.9239, -1.0), (0.3827, 0.9239, 1.0), (0.5556, 0.8315, -1.0), (0.5556, 0.8315, 1.0), (0.7071, 0.7071, -1.0), (0.7071, 0.7071, 1.0), (0.8315, 0.5556, -1.0), (0.8315, 0.5556, 1.0), (0.9239, 0.3827, -1.0), (0.9239, 0.3827, 1.0), (0.9808, 0.1951, -1.0), (0.9808, 0.1951, 1.0), (1.0, -4.371e-08, -1.0), (1.0, -4.371e-08, 1.0), (0.9808, -0.1951, -1.0), (0.9808, -0.1951, 1.0), (0.9239, -0.3827, -1.0), (0.9239, -0.3827, 1.0), (0.8315, -0.5556, -1.0), (0.8315, -0.5556, 1.0), (0.7071, -0.7071, -1.0), (0.7071, -0.7071, 1.0), (0.5556, -0.8315, -1.0), (0.5556, -0.8315, 1.0), (0.3827, -0.9239, -1.0), (0.3827, -0.9239, 1.0), (0.1951, -0.9808, -1.0), (0.1951, -0.9808, 1.0), (-8.742e-08, -1.0, -1.0), (-8.742e-08, -1.0, 1.0), (-0.1951, -0.9808, -1.0), (-0.1951, -0.9808, 1.0), (-0.3827, -0.9239, -1.0), (-0.3827, -0.9239, 1.0), (-0.5556, -0.8315, -1.0), (-0.5556, -0.8315, 1.0), (-0.7071, -0.7071, -1.0), (-0.7071, -0.7071, 1.0), (-0.8315, -0.5556, -1.0), (-0.8315, -0.5556, 1.0), (-0.9239, -0.3827, -1.0), (-0.9239, -0.3827, 1.0), (-0.9808, -0.1951, -1.0), (-0.9808, -0.1951, 1.0), (-1.0, 1.192e-08, -1.0), (-1.0, 1.192e-08, 1.0), (-0.9808, 0.1951, -1.0), (-0.9808, 0.1951, 1.0), (-0.9239, 0.3827, -1.0), (-0.9239, 0.3827, 1.0), (-0.8315, 0.5556, -1.0), (-0.8315, 0.5556, 1.0), (-0.7071, 0.7071, -1.0), (-0.7071, 0.7071, 1.0), (-0.5556, 0.8315, -1.0), (-0.5556, 0.8315, 1.0), (-0.3827, 0.9239, -1.0), (-0.3827, 0.9239, 1.0), (-0.1951, 0.9808, -1.0), (-0.1951, 0.9808, 1.0)], [], [(0, 1, 3, 2), (2, 3, 5, 4), (4, 5, 7, 6), (6, 7, 9, 8), (8, 9, 11, 10), (10, 11, 13, 12), (12, 13, 15, 14), (14, 15, 17, 16), (16, 17, 19, 18), (18, 19, 21, 20), (20, 21, 23, 22), (22, 23, 25, 24), (24, 25, 27, 26), (26, 27, 29, 28), (28, 29, 31, 30), (30, 31, 33, 32), (32, 33, 35, 34), (34, 35, 37, 36), (36, 37, 39, 38), (38, 39, 41, 40), (40, 41, 43, 42), (42, 43, 45, 44), (44, 45, 47, 46), (46, 47, 49, 48), (48, 49, 51, 50), (50, 51, 53, 52), (52, 53, 55, 54), (54, 55, 57, 56), (56, 57, 59, 58), (58, 59, 61, 60), (3, 1, 63, 61, 59, 57, 55, 53, 51, 49, 47, 45, 43, 41, 39, 37, 35, 33, 31, 29, 27, 25, 23, 21, 19, 17, 15, 13, 11, 9, 7, 5), (60, 61, 63, 62), (62, 63, 1, 0), (0, 2, 4, 6, 8, 10, 12, 14, 16, 18, 20, 22, 24, 26, 28, 30, 32, 34, 36, 38, 40, 42, 44, 46, 48, 50, 52, 54, 56, 58, 60, 62)])
_uv = me_cylinder_031.uv_layers.new(name='UVMap')
_uv.uv.foreach_set('vector', [1.0, 0.5, 1.0, 1.0, 0.9688, 1.0, 0.9688, 0.5, 0.9688, 0.5, 0.9688, 1.0, 0.9375, 1.0, 0.9375, 0.5, 0.9375, 0.5, 0.9375, 1.0, 0.9062, 1.0, 0.9062, 0.5, 0.9062, 0.5, 0.9062, 1.0, 0.875, 1.0, 0.875, 0.5, 0.875, 0.5, 0.875, 1.0, 0.8438, 1.0, 0.8438, 0.5, 0.8438, 0.5, 0.8438, 1.0, 0.8125, 1.0, 0.8125, 0.5, 0.8125, 0.5, 0.8125, 1.0, 0.7812, 1.0, 0.7812, 0.5, 0.7812, 0.5, 0.7812, 1.0, 0.75, 1.0, 0.75, 0.5, 0.75, 0.5, 0.75, 1.0, 0.7188, 1.0, 0.7188, 0.5, 0.7188, 0.5, 0.7188, 1.0, 0.6875, 1.0, 0.6875, 0.5, 0.6875, 0.5, 0.6875, 1.0, 0.6562, 1.0, 0.6562, 0.5, 0.6562, 0.5, 0.6562, 1.0, 0.625, 1.0, 0.625, 0.5, 0.625, 0.5, 0.625, 1.0, 0.5938, 1.0, 0.5938, 0.5, 0.5938, 0.5, 0.5938, 1.0, 0.5625, 1.0, 0.5625, 0.5, 0.5625, 0.5, 0.5625, 1.0, 0.5312, 1.0, 0.5312, 0.5, 0.5312, 0.5, 0.5312, 1.0, 0.5, 1.0, 0.5, 0.5, 0.5, 0.5, 0.5, 1.0, 0.4688, 1.0, 0.4688, 0.5, 0.4688, 0.5, 0.4688, 1.0, 0.4375, 1.0, 0.4375, 0.5, 0.4375, 0.5, 0.4375, 1.0, 0.4062, 1.0, 0.4062, 0.5, 0.4062, 0.5, 0.4062, 1.0, 0.375, 1.0, 0.375, 0.5, 0.375, 0.5, 0.375, 1.0, 0.3438, 1.0, 0.3438, 0.5, 0.3438, 0.5, 0.3438, 1.0, 0.3125, 1.0, 0.3125, 0.5, 0.3125, 0.5, 0.3125, 1.0, 0.2812, 1.0, 0.2812, 0.5, 0.2812, 0.5, 0.2812, 1.0, 0.25, 1.0, 0.25, 0.5, 0.25, 0.5, 0.25, 1.0, 0.2188, 1.0, 0.2188, 0.5, 0.2188, 0.5, 0.2188, 1.0, 0.1875, 1.0, 0.1875, 0.5, 0.1875, 0.5, 0.1875, 1.0, 0.1562, 1.0, 0.1562, 0.5, 0.1562, 0.5, 0.1562, 1.0, 0.125, 1.0, 0.125, 0.5, 0.125, 0.5, 0.125, 1.0, 0.09375, 1.0, 0.09375, 0.5, 0.09375, 0.5, 0.09375, 1.0, 0.0625, 1.0, 0.0625, 0.5, 0.2968, 0.4854, 0.25, 0.49, 0.2032, 0.4854, 0.1582, 0.4717, 0.1167, 0.4496, 0.08029, 0.4197, 0.05045, 0.3833, 0.02827, 0.3418, 0.01461, 0.2968, 0.01, 0.25, 0.01461, 0.2032, 0.02827, 0.1582, 0.05045, 0.1167, 0.08029, 0.08029, 0.1167, 0.05045, 0.1582, 0.02827, 0.2032, 0.01461, 0.25, 0.01, 0.2968, 0.01461, 0.3418, 0.02827, 0.3833, 0.05045, 0.4197, 0.08029, 0.4496, 0.1167, 0.4717, 0.1582, 0.4854, 0.2032, 0.49, 0.25, 0.4854, 0.2968, 0.4717, 0.3418, 0.4496, 0.3833, 0.4197, 0.4197, 0.3833, 0.4496, 0.3418, 0.4717, 0.0625, 0.5, 0.0625, 1.0, 0.03125, 1.0, 0.03125, 0.5, 0.03125, 0.5, 0.03125, 1.0, 0.0, 1.0, 0.0, 0.5, 0.75, 0.49, 0.7968, 0.4854, 0.8418, 0.4717, 0.8833, 0.4496, 0.9197, 0.4197, 0.9496, 0.3833, 0.9717, 0.3418, 0.9854, 0.2968, 0.99, 0.25, 0.9854, 0.2032, 0.9717, 0.1582, 0.9496, 0.1167, 0.9197, 0.08029, 0.8833, 0.05045, 0.8418, 0.02827, 0.7968, 0.01461, 0.75, 0.01, 0.7032, 0.01461, 0.6582, 0.02827, 0.6167, 0.05045, 0.5803, 0.08029, 0.5504, 0.1167, 0.5283, 0.1582, 0.5146, 0.2032, 0.51, 0.25, 0.5146, 0.2968, 0.5283, 0.3418, 0.5504, 0.3833, 0.5803, 0.4197, 0.6167, 0.4496, 0.6582, 0.4717, 0.7032, 0.4854])
me_cylinder_031.materials.append(mat_material_330)
me_cylinder_031.use_remesh_fix_poles = True
me_cylinder_031.use_remesh_preserve_attributes = False
me_cylinder_031.update()
me_cylinder_032 = bpy.data.meshes.new('Cylinder.032')
me_cylinder_032.from_pydata([(0.0, 1.0, -1.0), (0.0, 1.0, 1.0), (0.1951, 0.9808, -1.0), (0.1951, 0.9808, 1.0), (0.3827, 0.9239, -1.0), (0.3827, 0.9239, 1.0), (0.5556, 0.8315, -1.0), (0.5556, 0.8315, 1.0), (0.7071, 0.7071, -1.0), (0.7071, 0.7071, 1.0), (0.8315, 0.5556, -1.0), (0.8315, 0.5556, 1.0), (0.9239, 0.3827, -1.0), (0.9239, 0.3827, 1.0), (0.9808, 0.1951, -1.0), (0.9808, 0.1951, 1.0), (1.0, -4.371e-08, -1.0), (1.0, -4.371e-08, 1.0), (0.9808, -0.1951, -1.0), (0.9808, -0.1951, 1.0), (0.9239, -0.3827, -1.0), (0.9239, -0.3827, 1.0), (0.8315, -0.5556, -1.0), (0.8315, -0.5556, 1.0), (0.7071, -0.7071, -1.0), (0.7071, -0.7071, 1.0), (0.5556, -0.8315, -1.0), (0.5556, -0.8315, 1.0), (0.3827, -0.9239, -1.0), (0.3827, -0.9239, 1.0), (0.1951, -0.9808, -1.0), (0.1951, -0.9808, 1.0), (-8.742e-08, -1.0, -1.0), (-8.742e-08, -1.0, 1.0), (-0.1951, -0.9808, -1.0), (-0.1951, -0.9808, 1.0), (-0.3827, -0.9239, -1.0), (-0.3827, -0.9239, 1.0), (-0.5556, -0.8315, -1.0), (-0.5556, -0.8315, 1.0), (-0.7071, -0.7071, -1.0), (-0.7071, -0.7071, 1.0), (-0.8315, -0.5556, -1.0), (-0.8315, -0.5556, 1.0), (-0.9239, -0.3827, -1.0), (-0.9239, -0.3827, 1.0), (-0.9808, -0.1951, -1.0), (-0.9808, -0.1951, 1.0), (-1.0, 1.192e-08, -1.0), (-1.0, 1.192e-08, 1.0), (-0.9808, 0.1951, -1.0), (-0.9808, 0.1951, 1.0), (-0.9239, 0.3827, -1.0), (-0.9239, 0.3827, 1.0), (-0.8315, 0.5556, -1.0), (-0.8315, 0.5556, 1.0), (-0.7071, 0.7071, -1.0), (-0.7071, 0.7071, 1.0), (-0.5556, 0.8315, -1.0), (-0.5556, 0.8315, 1.0), (-0.3827, 0.9239, -1.0), (-0.3827, 0.9239, 1.0), (-0.1951, 0.9808, -1.0), (-0.1951, 0.9808, 1.0)], [], [(0, 1, 3, 2), (2, 3, 5, 4), (4, 5, 7, 6), (6, 7, 9, 8), (8, 9, 11, 10), (10, 11, 13, 12), (12, 13, 15, 14), (14, 15, 17, 16), (16, 17, 19, 18), (18, 19, 21, 20), (20, 21, 23, 22), (22, 23, 25, 24), (24, 25, 27, 26), (26, 27, 29, 28), (28, 29, 31, 30), (30, 31, 33, 32), (32, 33, 35, 34), (34, 35, 37, 36), (36, 37, 39, 38), (38, 39, 41, 40), (40, 41, 43, 42), (42, 43, 45, 44), (44, 45, 47, 46), (46, 47, 49, 48), (48, 49, 51, 50), (50, 51, 53, 52), (52, 53, 55, 54), (54, 55, 57, 56), (56, 57, 59, 58), (58, 59, 61, 60), (3, 1, 63, 61, 59, 57, 55, 53, 51, 49, 47, 45, 43, 41, 39, 37, 35, 33, 31, 29, 27, 25, 23, 21, 19, 17, 15, 13, 11, 9, 7, 5), (60, 61, 63, 62), (62, 63, 1, 0), (0, 2, 4, 6, 8, 10, 12, 14, 16, 18, 20, 22, 24, 26, 28, 30, 32, 34, 36, 38, 40, 42, 44, 46, 48, 50, 52, 54, 56, 58, 60, 62)])
_uv = me_cylinder_032.uv_layers.new(name='UVMap')
_uv.uv.foreach_set('vector', [1.0, 0.5, 1.0, 1.0, 0.9688, 1.0, 0.9688, 0.5, 0.9688, 0.5, 0.9688, 1.0, 0.9375, 1.0, 0.9375, 0.5, 0.9375, 0.5, 0.9375, 1.0, 0.9062, 1.0, 0.9062, 0.5, 0.9062, 0.5, 0.9062, 1.0, 0.875, 1.0, 0.875, 0.5, 0.875, 0.5, 0.875, 1.0, 0.8438, 1.0, 0.8438, 0.5, 0.8438, 0.5, 0.8438, 1.0, 0.8125, 1.0, 0.8125, 0.5, 0.8125, 0.5, 0.8125, 1.0, 0.7812, 1.0, 0.7812, 0.5, 0.7812, 0.5, 0.7812, 1.0, 0.75, 1.0, 0.75, 0.5, 0.75, 0.5, 0.75, 1.0, 0.7188, 1.0, 0.7188, 0.5, 0.7188, 0.5, 0.7188, 1.0, 0.6875, 1.0, 0.6875, 0.5, 0.6875, 0.5, 0.6875, 1.0, 0.6562, 1.0, 0.6562, 0.5, 0.6562, 0.5, 0.6562, 1.0, 0.625, 1.0, 0.625, 0.5, 0.625, 0.5, 0.625, 1.0, 0.5938, 1.0, 0.5938, 0.5, 0.5938, 0.5, 0.5938, 1.0, 0.5625, 1.0, 0.5625, 0.5, 0.5625, 0.5, 0.5625, 1.0, 0.5312, 1.0, 0.5312, 0.5, 0.5312, 0.5, 0.5312, 1.0, 0.5, 1.0, 0.5, 0.5, 0.5, 0.5, 0.5, 1.0, 0.4688, 1.0, 0.4688, 0.5, 0.4688, 0.5, 0.4688, 1.0, 0.4375, 1.0, 0.4375, 0.5, 0.4375, 0.5, 0.4375, 1.0, 0.4062, 1.0, 0.4062, 0.5, 0.4062, 0.5, 0.4062, 1.0, 0.375, 1.0, 0.375, 0.5, 0.375, 0.5, 0.375, 1.0, 0.3438, 1.0, 0.3438, 0.5, 0.3438, 0.5, 0.3438, 1.0, 0.3125, 1.0, 0.3125, 0.5, 0.3125, 0.5, 0.3125, 1.0, 0.2812, 1.0, 0.2812, 0.5, 0.2812, 0.5, 0.2812, 1.0, 0.25, 1.0, 0.25, 0.5, 0.25, 0.5, 0.25, 1.0, 0.2188, 1.0, 0.2188, 0.5, 0.2188, 0.5, 0.2188, 1.0, 0.1875, 1.0, 0.1875, 0.5, 0.1875, 0.5, 0.1875, 1.0, 0.1562, 1.0, 0.1562, 0.5, 0.1562, 0.5, 0.1562, 1.0, 0.125, 1.0, 0.125, 0.5, 0.125, 0.5, 0.125, 1.0, 0.09375, 1.0, 0.09375, 0.5, 0.09375, 0.5, 0.09375, 1.0, 0.0625, 1.0, 0.0625, 0.5, 0.2968, 0.4854, 0.25, 0.49, 0.2032, 0.4854, 0.1582, 0.4717, 0.1167, 0.4496, 0.08029, 0.4197, 0.05045, 0.3833, 0.02827, 0.3418, 0.01461, 0.2968, 0.01, 0.25, 0.01461, 0.2032, 0.02827, 0.1582, 0.05045, 0.1167, 0.08029, 0.08029, 0.1167, 0.05045, 0.1582, 0.02827, 0.2032, 0.01461, 0.25, 0.01, 0.2968, 0.01461, 0.3418, 0.02827, 0.3833, 0.05045, 0.4197, 0.08029, 0.4496, 0.1167, 0.4717, 0.1582, 0.4854, 0.2032, 0.49, 0.25, 0.4854, 0.2968, 0.4717, 0.3418, 0.4496, 0.3833, 0.4197, 0.4197, 0.3833, 0.4496, 0.3418, 0.4717, 0.0625, 0.5, 0.0625, 1.0, 0.03125, 1.0, 0.03125, 0.5, 0.03125, 0.5, 0.03125, 1.0, 0.0, 1.0, 0.0, 0.5, 0.75, 0.49, 0.7968, 0.4854, 0.8418, 0.4717, 0.8833, 0.4496, 0.9197, 0.4197, 0.9496, 0.3833, 0.9717, 0.3418, 0.9854, 0.2968, 0.99, 0.25, 0.9854, 0.2032, 0.9717, 0.1582, 0.9496, 0.1167, 0.9197, 0.08029, 0.8833, 0.05045, 0.8418, 0.02827, 0.7968, 0.01461, 0.75, 0.01, 0.7032, 0.01461, 0.6582, 0.02827, 0.6167, 0.05045, 0.5803, 0.08029, 0.5504, 0.1167, 0.5283, 0.1582, 0.5146, 0.2032, 0.51, 0.25, 0.5146, 0.2968, 0.5283, 0.3418, 0.5504, 0.3833, 0.5803, 0.4197, 0.6167, 0.4496, 0.6582, 0.4717, 0.7032, 0.4854])
me_cylinder_032.materials.append(mat_material_330)
me_cylinder_032.use_remesh_fix_poles = True
me_cylinder_032.use_remesh_preserve_attributes = False
me_cylinder_032.update()
me_cylinder_033 = bpy.data.meshes.new('Cylinder.033')
me_cylinder_033.from_pydata([(0.0, 1.0, -1.0), (0.0, 1.0, 1.0), (0.1951, 0.9808, -1.0), (0.1951, 0.9808, 1.0), (0.3827, 0.9239, -1.0), (0.3827, 0.9239, 1.0), (0.5556, 0.8315, -1.0), (0.5556, 0.8315, 1.0), (0.7071, 0.7071, -1.0), (0.7071, 0.7071, 1.0), (0.8315, 0.5556, -1.0), (0.8315, 0.5556, 1.0), (0.9239, 0.3827, -1.0), (0.9239, 0.3827, 1.0), (0.9808, 0.1951, -1.0), (0.9808, 0.1951, 1.0), (1.0, -4.371e-08, -1.0), (1.0, -4.371e-08, 1.0), (0.9808, -0.1951, -1.0), (0.9808, -0.1951, 1.0), (0.9239, -0.3827, -1.0), (0.9239, -0.3827, 1.0), (0.8315, -0.5556, -1.0), (0.8315, -0.5556, 1.0), (0.7071, -0.7071, -1.0), (0.7071, -0.7071, 1.0), (0.5556, -0.8315, -1.0), (0.5556, -0.8315, 1.0), (0.3827, -0.9239, -1.0), (0.3827, -0.9239, 1.0), (0.1951, -0.9808, -1.0), (0.1951, -0.9808, 1.0), (-8.742e-08, -1.0, -1.0), (-8.742e-08, -1.0, 1.0), (-0.1951, -0.9808, -1.0), (-0.1951, -0.9808, 1.0), (-0.3827, -0.9239, -1.0), (-0.3827, -0.9239, 1.0), (-0.5556, -0.8315, -1.0), (-0.5556, -0.8315, 1.0), (-0.7071, -0.7071, -1.0), (-0.7071, -0.7071, 1.0), (-0.8315, -0.5556, -1.0), (-0.8315, -0.5556, 1.0), (-0.9239, -0.3827, -1.0), (-0.9239, -0.3827, 1.0), (-0.9808, -0.1951, -1.0), (-0.9808, -0.1951, 1.0), (-1.0, 1.192e-08, -1.0), (-1.0, 1.192e-08, 1.0), (-0.9808, 0.1951, -1.0), (-0.9808, 0.1951, 1.0), (-0.9239, 0.3827, -1.0), (-0.9239, 0.3827, 1.0), (-0.8315, 0.5556, -1.0), (-0.8315, 0.5556, 1.0), (-0.7071, 0.7071, -1.0), (-0.7071, 0.7071, 1.0), (-0.5556, 0.8315, -1.0), (-0.5556, 0.8315, 1.0), (-0.3827, 0.9239, -1.0), (-0.3827, 0.9239, 1.0), (-0.1951, 0.9808, -1.0), (-0.1951, 0.9808, 1.0)], [], [(0, 1, 3, 2), (2, 3, 5, 4), (4, 5, 7, 6), (6, 7, 9, 8), (8, 9, 11, 10), (10, 11, 13, 12), (12, 13, 15, 14), (14, 15, 17, 16), (16, 17, 19, 18), (18, 19, 21, 20), (20, 21, 23, 22), (22, 23, 25, 24), (24, 25, 27, 26), (26, 27, 29, 28), (28, 29, 31, 30), (30, 31, 33, 32), (32, 33, 35, 34), (34, 35, 37, 36), (36, 37, 39, 38), (38, 39, 41, 40), (40, 41, 43, 42), (42, 43, 45, 44), (44, 45, 47, 46), (46, 47, 49, 48), (48, 49, 51, 50), (50, 51, 53, 52), (52, 53, 55, 54), (54, 55, 57, 56), (56, 57, 59, 58), (58, 59, 61, 60), (3, 1, 63, 61, 59, 57, 55, 53, 51, 49, 47, 45, 43, 41, 39, 37, 35, 33, 31, 29, 27, 25, 23, 21, 19, 17, 15, 13, 11, 9, 7, 5), (60, 61, 63, 62), (62, 63, 1, 0), (0, 2, 4, 6, 8, 10, 12, 14, 16, 18, 20, 22, 24, 26, 28, 30, 32, 34, 36, 38, 40, 42, 44, 46, 48, 50, 52, 54, 56, 58, 60, 62)])
_uv = me_cylinder_033.uv_layers.new(name='UVMap')
_uv.uv.foreach_set('vector', [1.0, 0.5, 1.0, 1.0, 0.9688, 1.0, 0.9688, 0.5, 0.9688, 0.5, 0.9688, 1.0, 0.9375, 1.0, 0.9375, 0.5, 0.9375, 0.5, 0.9375, 1.0, 0.9062, 1.0, 0.9062, 0.5, 0.9062, 0.5, 0.9062, 1.0, 0.875, 1.0, 0.875, 0.5, 0.875, 0.5, 0.875, 1.0, 0.8438, 1.0, 0.8438, 0.5, 0.8438, 0.5, 0.8438, 1.0, 0.8125, 1.0, 0.8125, 0.5, 0.8125, 0.5, 0.8125, 1.0, 0.7812, 1.0, 0.7812, 0.5, 0.7812, 0.5, 0.7812, 1.0, 0.75, 1.0, 0.75, 0.5, 0.75, 0.5, 0.75, 1.0, 0.7188, 1.0, 0.7188, 0.5, 0.7188, 0.5, 0.7188, 1.0, 0.6875, 1.0, 0.6875, 0.5, 0.6875, 0.5, 0.6875, 1.0, 0.6562, 1.0, 0.6562, 0.5, 0.6562, 0.5, 0.6562, 1.0, 0.625, 1.0, 0.625, 0.5, 0.625, 0.5, 0.625, 1.0, 0.5938, 1.0, 0.5938, 0.5, 0.5938, 0.5, 0.5938, 1.0, 0.5625, 1.0, 0.5625, 0.5, 0.5625, 0.5, 0.5625, 1.0, 0.5312, 1.0, 0.5312, 0.5, 0.5312, 0.5, 0.5312, 1.0, 0.5, 1.0, 0.5, 0.5, 0.5, 0.5, 0.5, 1.0, 0.4688, 1.0, 0.4688, 0.5, 0.4688, 0.5, 0.4688, 1.0, 0.4375, 1.0, 0.4375, 0.5, 0.4375, 0.5, 0.4375, 1.0, 0.4062, 1.0, 0.4062, 0.5, 0.4062, 0.5, 0.4062, 1.0, 0.375, 1.0, 0.375, 0.5, 0.375, 0.5, 0.375, 1.0, 0.3438, 1.0, 0.3438, 0.5, 0.3438, 0.5, 0.3438, 1.0, 0.3125, 1.0, 0.3125, 0.5, 0.3125, 0.5, 0.3125, 1.0, 0.2812, 1.0, 0.2812, 0.5, 0.2812, 0.5, 0.2812, 1.0, 0.25, 1.0, 0.25, 0.5, 0.25, 0.5, 0.25, 1.0, 0.2188, 1.0, 0.2188, 0.5, 0.2188, 0.5, 0.2188, 1.0, 0.1875, 1.0, 0.1875, 0.5, 0.1875, 0.5, 0.1875, 1.0, 0.1562, 1.0, 0.1562, 0.5, 0.1562, 0.5, 0.1562, 1.0, 0.125, 1.0, 0.125, 0.5, 0.125, 0.5, 0.125, 1.0, 0.09375, 1.0, 0.09375, 0.5, 0.09375, 0.5, 0.09375, 1.0, 0.0625, 1.0, 0.0625, 0.5, 0.2968, 0.4854, 0.25, 0.49, 0.2032, 0.4854, 0.1582, 0.4717, 0.1167, 0.4496, 0.08029, 0.4197, 0.05045, 0.3833, 0.02827, 0.3418, 0.01461, 0.2968, 0.01, 0.25, 0.01461, 0.2032, 0.02827, 0.1582, 0.05045, 0.1167, 0.08029, 0.08029, 0.1167, 0.05045, 0.1582, 0.02827, 0.2032, 0.01461, 0.25, 0.01, 0.2968, 0.01461, 0.3418, 0.02827, 0.3833, 0.05045, 0.4197, 0.08029, 0.4496, 0.1167, 0.4717, 0.1582, 0.4854, 0.2032, 0.49, 0.25, 0.4854, 0.2968, 0.4717, 0.3418, 0.4496, 0.3833, 0.4197, 0.4197, 0.3833, 0.4496, 0.3418, 0.4717, 0.0625, 0.5, 0.0625, 1.0, 0.03125, 1.0, 0.03125, 0.5, 0.03125, 0.5, 0.03125, 1.0, 0.0, 1.0, 0.0, 0.5, 0.75, 0.49, 0.7968, 0.4854, 0.8418, 0.4717, 0.8833, 0.4496, 0.9197, 0.4197, 0.9496, 0.3833, 0.9717, 0.3418, 0.9854, 0.2968, 0.99, 0.25, 0.9854, 0.2032, 0.9717, 0.1582, 0.9496, 0.1167, 0.9197, 0.08029, 0.8833, 0.05045, 0.8418, 0.02827, 0.7968, 0.01461, 0.75, 0.01, 0.7032, 0.01461, 0.6582, 0.02827, 0.6167, 0.05045, 0.5803, 0.08029, 0.5504, 0.1167, 0.5283, 0.1582, 0.5146, 0.2032, 0.51, 0.25, 0.5146, 0.2968, 0.5283, 0.3418, 0.5504, 0.3833, 0.5803, 0.4197, 0.6167, 0.4496, 0.6582, 0.4717, 0.7032, 0.4854])
me_cylinder_033.materials.append(mat_material_330)
me_cylinder_033.materials.append(None)
me_cylinder_033.use_remesh_fix_poles = True
me_cylinder_033.use_remesh_preserve_attributes = False
me_cylinder_033.update()
me_cube_358 = bpy.data.meshes.new('Cube.358')
me_cube_358.from_pydata([(1.0, 1.0, 1.0), (1.0, 1.0, -1.0), (1.0, -1.0, 1.0), (1.0, -1.0, -1.0), (-1.0, 1.0, 1.0), (-1.0, 1.0, -1.0), (-1.0, -1.0, 1.0), (-1.0, -1.0, -1.0)], [], [(0, 4, 6, 2), (3, 2, 6, 7), (7, 6, 4, 5), (5, 1, 3, 7), (1, 0, 2, 3), (5, 4, 0, 1)])
_uv = me_cube_358.uv_layers.new(name='UVMap')
_uv.uv.foreach_set('vector', [0.625, 0.5, 0.875, 0.5, 0.875, 0.75, 0.625, 0.75, 0.375, 0.75, 0.625, 0.75, 0.625, 1.0, 0.375, 1.0, 0.375, 0.0, 0.625, 0.0, 0.625, 0.25, 0.375, 0.25, 0.125, 0.5, 0.375, 0.5, 0.375, 0.75, 0.125, 0.75, 0.375, 0.5, 0.625, 0.5, 0.625, 0.75, 0.375, 0.75, 0.375, 0.25, 0.625, 0.25, 0.625, 0.5, 0.375, 0.5])
me_cube_358.materials.append(mat_material_296)
me_cube_358.use_remesh_preserve_volume = False
me_cube_358.use_remesh_preserve_attributes = False
me_cube_358.use_mirror_vertex_groups = False
me_cube_358.update()
me_cube_361 = bpy.data.meshes.new('Cube.361')
me_cube_361.from_pydata([(1.0, 1.0, 1.0), (1.0, 1.0, -1.0), (1.0, -1.0, 1.0), (1.0, -1.0, -1.0), (-1.0, 1.0, 1.0), (-1.0, 1.0, -1.0), (-1.0, -1.0, 1.0), (-1.0, -1.0, -1.0)], [], [(0, 4, 6, 2), (3, 2, 6, 7), (7, 6, 4, 5), (5, 1, 3, 7), (1, 0, 2, 3), (5, 4, 0, 1)])
_uv = me_cube_361.uv_layers.new(name='UVMap')
_uv.uv.foreach_set('vector', [0.625, 0.5, 0.875, 0.5, 0.875, 0.75, 0.625, 0.75, 0.375, 0.75, 0.625, 0.75, 0.625, 1.0, 0.375, 1.0, 0.375, 0.0, 0.625, 0.0, 0.625, 0.25, 0.375, 0.25, 0.125, 0.5, 0.375, 0.5, 0.375, 0.75, 0.125, 0.75, 0.375, 0.5, 0.625, 0.5, 0.625, 0.75, 0.375, 0.75, 0.375, 0.25, 0.625, 0.25, 0.625, 0.5, 0.375, 0.5])
me_cube_361.materials.append(mat_material_012)
me_cube_361.use_remesh_preserve_volume = False
me_cube_361.use_remesh_preserve_attributes = False
me_cube_361.use_mirror_vertex_groups = False
me_cube_361.update()
me_cube_321 = bpy.data.meshes.new('Cube.321')
me_cube_321.from_pydata([(0.8538, 0.8538, 1.0), (1.0, 1.0, -0.6196), (0.8538, -0.8538, 1.0), (1.0, -1.0, -1.0), (-0.8538, 0.8538, 1.0), (-1.0, 1.0, -0.6196), (-0.8538, -0.8538, 1.0), (-1.0, -1.0, -0.6196), (1.0, -1.0, 1.0), (-1.0, -1.0, 1.0), (1.0, 1.0, 1.0), (-1.0, 1.0, 1.0), (0.8538, -0.8538, 0.4217), (-0.8538, -0.8538, 0.4217), (0.8538, 0.8538, 0.4217), (-0.8538, 0.8538, 0.4217), (-1.0, 1.0, -1.0), (-1.0, -1.0, -1.0), (1.0, 1.0, -1.0), (1.0, -1.0, 0.6196), (-1.0, -1.0, 0.6196), (1.0, 1.0, 0.6196), (1.0, -1.0, -0.6196), (-1.0, 1.0, 0.6196), (1.048, 1.048, 0.6494), (1.048, 1.048, -0.6494), (-1.048, -1.048, -0.6494), (-1.048, -1.048, 0.6494), (1.048, -1.048, 0.6494), (1.048, -1.048, -0.6494), (-1.048, 1.048, 0.6494), (-1.048, 1.048, -0.6494)], [], [(0, 4, 15, 14), (23, 21, 24, 30), (1, 5, 31, 25), (16, 18, 3, 17), (21, 19, 28, 24), (20, 23, 30, 27), (2, 6, 9, 8), (0, 2, 8, 10), (6, 4, 11, 9), (4, 0, 10, 11), (14, 15, 13, 12), (2, 0, 14, 12), (4, 6, 13, 15), (6, 2, 12, 13), (7, 5, 16, 17), (5, 1, 18, 16), (20, 19, 8, 9), (19, 21, 10, 8), (22, 7, 17, 3), (23, 20, 9, 11), (21, 23, 11, 10), (1, 22, 3, 18), (29, 28, 27, 26), (26, 27, 30, 31), (25, 24, 28, 29), (31, 30, 24, 25), (7, 22, 29, 26), (19, 20, 27, 28), (5, 7, 26, 31), (22, 1, 25, 29)])
_uv = me_cube_321.uv_layers.new(name='UVMap')
_uv.uv.foreach_set('vector', [0.6433, 0.5183, 0.8567, 0.5183, 0.8567, 0.5183, 0.6433, 0.5183, 0.5775, 0.25, 0.5775, 0.5, 0.5775, 0.5, 0.5775, 0.25, 0.4225, 0.5, 0.4225, 0.25, 0.4225, 0.25, 0.4225, 0.5, 0.125, 0.5, 0.375, 0.5, 0.375, 0.75, 0.125, 0.75, 0.5775, 0.5, 0.5775, 0.75, 0.5775, 0.75, 0.5775, 0.5, 0.5775, 0.0, 0.5775, 0.25, 0.5775, 0.25, 0.5775, 0.0, 0.6433, 0.7317, 0.8567, 0.7317, 0.875, 0.75, 0.625, 0.75, 0.6433, 0.5183, 0.6433, 0.7317, 0.625, 0.75, 0.625, 0.5, 0.8567, 0.7317, 0.8567, 0.5183, 0.875, 0.5, 0.875, 0.75, 0.8567, 0.5183, 0.6433, 0.5183, 0.625, 0.5, 0.875, 0.5, 0.6433, 0.5183, 0.8567, 0.5183, 0.8567, 0.7317, 0.6433, 0.7317, 0.6433, 0.7317, 0.6433, 0.5183, 0.6433, 0.5183, 0.6433, 0.7317, 0.8567, 0.5183, 0.8567, 0.7317, 0.8567, 0.7317, 0.8567, 0.5183, 0.8567, 0.7317, 0.6433, 0.7317, 0.6433, 0.7317, 0.8567, 0.7317, 0.4225, 0.0, 0.4225, 0.25, 0.375, 0.25, 0.375, 0.0, 0.4225, 0.25, 0.4225, 0.5, 0.375, 0.5, 0.375, 0.25, 0.5775, 1.0, 0.5775, 0.75, 0.625, 0.75, 0.625, 1.0, 0.5775, 0.75, 0.5775, 0.5, 0.625, 0.5, 0.625, 0.75, 0.4225, 0.75, 0.4225, 1.0, 0.375, 1.0, 0.375, 0.75, 0.5775, 0.25, 0.5775, 0.0, 0.625, 0.0, 0.625, 0.25, 0.5775, 0.5, 0.5775, 0.25, 0.625, 0.25, 0.625, 0.5, 0.4225, 0.5, 0.4225, 0.75, 0.375, 0.75, 0.375, 0.5, 0.4225, 0.75, 0.5775, 0.75, 0.5775, 1.0, 0.4225, 1.0, 0.4225, 0.0, 0.5775, 0.0, 0.5775, 0.25, 0.4225, 0.25, 0.4225, 0.5, 0.5775, 0.5, 0.5775, 0.75, 0.4225, 0.75, 0.4225, 0.25, 0.5775, 0.25, 0.5775, 0.5, 0.4225, 0.5, 0.4225, 1.0, 0.4225, 0.75, 0.4225, 0.75, 0.4225, 1.0, 0.5775, 0.75, 0.5775, 1.0, 0.5775, 1.0, 0.5775, 0.75, 0.4225, 0.25, 0.4225, 0.0, 0.4225, 0.0, 0.4225, 0.25, 0.4225, 0.75, 0.4225, 0.5, 0.4225, 0.5, 0.4225, 0.75])
me_cube_321.materials.append(mat_material_013)
me_cube_321.use_remesh_preserve_volume = False
me_cube_321.use_remesh_preserve_attributes = False
me_cube_321.use_mirror_vertex_groups = False
me_cube_321.update()
me_cube_350 = bpy.data.meshes.new('Cube.350')
me_cube_350.from_pydata([(0.8538, 0.8538, 1.0), (1.0, 1.0, -0.6196), (0.8538, -0.8538, 1.0), (1.0, -1.0, -1.0), (-0.8538, 0.8538, 1.0), (-1.0, 1.0, -0.6196), (-0.8538, -0.8538, 1.0), (-1.0, -1.0, -0.6196), (1.0, -1.0, 1.0), (-1.0, -1.0, 1.0), (1.0, 1.0, 1.0), (-1.0, 1.0, 1.0), (0.8538, -0.8538, 0.4217), (-0.8538, -0.8538, 0.4217), (0.8538, 0.8538, 0.4217), (-0.8538, 0.8538, 0.4217), (-1.0, 1.0, -1.0), (-1.0, -1.0, -1.0), (1.0, 1.0, -1.0), (1.0, -1.0, 0.6196), (-1.0, -1.0, 0.6196), (1.0, 1.0, 0.6196), (1.0, -1.0, -0.6196), (-1.0, 1.0, 0.6196), (1.048, 1.048, 0.6494), (1.048, 1.048, -0.6494), (-1.048, -1.048, -0.6494), (-1.048, -1.048, 0.6494), (1.048, -1.048, 0.6494), (1.048, -1.048, -0.6494), (-1.048, 1.048, 0.6494), (-1.048, 1.048, -0.6494)], [], [(0, 4, 15, 14), (23, 21, 24, 30), (1, 5, 31, 25), (16, 18, 3, 17), (21, 19, 28, 24), (20, 23, 30, 27), (2, 6, 9, 8), (0, 2, 8, 10), (6, 4, 11, 9), (4, 0, 10, 11), (14, 15, 13, 12), (2, 0, 14, 12), (4, 6, 13, 15), (6, 2, 12, 13), (7, 5, 16, 17), (5, 1, 18, 16), (20, 19, 8, 9), (19, 21, 10, 8), (22, 7, 17, 3), (23, 20, 9, 11), (21, 23, 11, 10), (1, 22, 3, 18), (29, 28, 27, 26), (26, 27, 30, 31), (25, 24, 28, 29), (31, 30, 24, 25), (7, 22, 29, 26), (19, 20, 27, 28), (5, 7, 26, 31), (22, 1, 25, 29)])
_uv = me_cube_350.uv_layers.new(name='UVMap')
_uv.uv.foreach_set('vector', [0.6433, 0.5183, 0.8567, 0.5183, 0.8567, 0.5183, 0.6433, 0.5183, 0.5775, 0.25, 0.5775, 0.5, 0.5775, 0.5, 0.5775, 0.25, 0.4225, 0.5, 0.4225, 0.25, 0.4225, 0.25, 0.4225, 0.5, 0.125, 0.5, 0.375, 0.5, 0.375, 0.75, 0.125, 0.75, 0.5775, 0.5, 0.5775, 0.75, 0.5775, 0.75, 0.5775, 0.5, 0.5775, 0.0, 0.5775, 0.25, 0.5775, 0.25, 0.5775, 0.0, 0.6433, 0.7317, 0.8567, 0.7317, 0.875, 0.75, 0.625, 0.75, 0.6433, 0.5183, 0.6433, 0.7317, 0.625, 0.75, 0.625, 0.5, 0.8567, 0.7317, 0.8567, 0.5183, 0.875, 0.5, 0.875, 0.75, 0.8567, 0.5183, 0.6433, 0.5183, 0.625, 0.5, 0.875, 0.5, 0.6433, 0.5183, 0.8567, 0.5183, 0.8567, 0.7317, 0.6433, 0.7317, 0.6433, 0.7317, 0.6433, 0.5183, 0.6433, 0.5183, 0.6433, 0.7317, 0.8567, 0.5183, 0.8567, 0.7317, 0.8567, 0.7317, 0.8567, 0.5183, 0.8567, 0.7317, 0.6433, 0.7317, 0.6433, 0.7317, 0.8567, 0.7317, 0.4225, 0.0, 0.4225, 0.25, 0.375, 0.25, 0.375, 0.0, 0.4225, 0.25, 0.4225, 0.5, 0.375, 0.5, 0.375, 0.25, 0.5775, 1.0, 0.5775, 0.75, 0.625, 0.75, 0.625, 1.0, 0.5775, 0.75, 0.5775, 0.5, 0.625, 0.5, 0.625, 0.75, 0.4225, 0.75, 0.4225, 1.0, 0.375, 1.0, 0.375, 0.75, 0.5775, 0.25, 0.5775, 0.0, 0.625, 0.0, 0.625, 0.25, 0.5775, 0.5, 0.5775, 0.25, 0.625, 0.25, 0.625, 0.5, 0.4225, 0.5, 0.4225, 0.75, 0.375, 0.75, 0.375, 0.5, 0.4225, 0.75, 0.5775, 0.75, 0.5775, 1.0, 0.4225, 1.0, 0.4225, 0.0, 0.5775, 0.0, 0.5775, 0.25, 0.4225, 0.25, 0.4225, 0.5, 0.5775, 0.5, 0.5775, 0.75, 0.4225, 0.75, 0.4225, 0.25, 0.5775, 0.25, 0.5775, 0.5, 0.4225, 0.5, 0.4225, 1.0, 0.4225, 0.75, 0.4225, 0.75, 0.4225, 1.0, 0.5775, 0.75, 0.5775, 1.0, 0.5775, 1.0, 0.5775, 0.75, 0.4225, 0.25, 0.4225, 0.0, 0.4225, 0.0, 0.4225, 0.25, 0.4225, 0.75, 0.4225, 0.5, 0.4225, 0.5, 0.4225, 0.75])
me_cube_350.materials.append(mat_material_013)
me_cube_350.use_remesh_preserve_volume = False
me_cube_350.use_remesh_preserve_attributes = False
me_cube_350.use_mirror_vertex_groups = False
me_cube_350.update()
me_cube_362 = bpy.data.meshes.new('Cube.362')
me_cube_362.from_pydata([(0.8538, 0.8538, 1.0), (1.0, 1.0, -0.6196), (0.8538, -0.8538, 1.0), (1.0, -1.0, -1.0), (-0.8538, 0.8538, 1.0), (-1.0, 1.0, -0.6196), (-0.8538, -0.8538, 1.0), (-1.0, -1.0, -0.6196), (1.0, -1.0, 1.0), (-1.0, -1.0, 1.0), (1.0, 1.0, 1.0), (-1.0, 1.0, 1.0), (0.8538, -0.8538, 0.4217), (-0.8538, -0.8538, 0.4217), (0.8538, 0.8538, 0.4217), (-0.8538, 0.8538, 0.4217), (-1.0, 1.0, -1.0), (-1.0, -1.0, -1.0), (1.0, 1.0, -1.0), (1.0, -1.0, 0.6196), (-1.0, -1.0, 0.6196), (1.0, 1.0, 0.6196), (1.0, -1.0, -0.6196), (-1.0, 1.0, 0.6196), (1.048, 1.048, 0.6494), (1.048, 1.048, -0.6494), (-1.048, -1.048, -0.6494), (-1.048, -1.048, 0.6494), (1.048, -1.048, 0.6494), (1.048, -1.048, -0.6494), (-1.048, 1.048, 0.6494), (-1.048, 1.048, -0.6494)], [], [(0, 4, 15, 14), (23, 21, 24, 30), (1, 5, 31, 25), (16, 18, 3, 17), (21, 19, 28, 24), (20, 23, 30, 27), (2, 6, 9, 8), (0, 2, 8, 10), (6, 4, 11, 9), (4, 0, 10, 11), (14, 15, 13, 12), (2, 0, 14, 12), (4, 6, 13, 15), (6, 2, 12, 13), (7, 5, 16, 17), (5, 1, 18, 16), (20, 19, 8, 9), (19, 21, 10, 8), (22, 7, 17, 3), (23, 20, 9, 11), (21, 23, 11, 10), (1, 22, 3, 18), (29, 28, 27, 26), (26, 27, 30, 31), (25, 24, 28, 29), (31, 30, 24, 25), (7, 22, 29, 26), (19, 20, 27, 28), (5, 7, 26, 31), (22, 1, 25, 29)])
_uv = me_cube_362.uv_layers.new(name='UVMap')
_uv.uv.foreach_set('vector', [0.6433, 0.5183, 0.8567, 0.5183, 0.8567, 0.5183, 0.6433, 0.5183, 0.5775, 0.25, 0.5775, 0.5, 0.5775, 0.5, 0.5775, 0.25, 0.4225, 0.5, 0.4225, 0.25, 0.4225, 0.25, 0.4225, 0.5, 0.125, 0.5, 0.375, 0.5, 0.375, 0.75, 0.125, 0.75, 0.5775, 0.5, 0.5775, 0.75, 0.5775, 0.75, 0.5775, 0.5, 0.5775, 0.0, 0.5775, 0.25, 0.5775, 0.25, 0.5775, 0.0, 0.6433, 0.7317, 0.8567, 0.7317, 0.875, 0.75, 0.625, 0.75, 0.6433, 0.5183, 0.6433, 0.7317, 0.625, 0.75, 0.625, 0.5, 0.8567, 0.7317, 0.8567, 0.5183, 0.875, 0.5, 0.875, 0.75, 0.8567, 0.5183, 0.6433, 0.5183, 0.625, 0.5, 0.875, 0.5, 0.6433, 0.5183, 0.8567, 0.5183, 0.8567, 0.7317, 0.6433, 0.7317, 0.6433, 0.7317, 0.6433, 0.5183, 0.6433, 0.5183, 0.6433, 0.7317, 0.8567, 0.5183, 0.8567, 0.7317, 0.8567, 0.7317, 0.8567, 0.5183, 0.8567, 0.7317, 0.6433, 0.7317, 0.6433, 0.7317, 0.8567, 0.7317, 0.4225, 0.0, 0.4225, 0.25, 0.375, 0.25, 0.375, 0.0, 0.4225, 0.25, 0.4225, 0.5, 0.375, 0.5, 0.375, 0.25, 0.5775, 1.0, 0.5775, 0.75, 0.625, 0.75, 0.625, 1.0, 0.5775, 0.75, 0.5775, 0.5, 0.625, 0.5, 0.625, 0.75, 0.4225, 0.75, 0.4225, 1.0, 0.375, 1.0, 0.375, 0.75, 0.5775, 0.25, 0.5775, 0.0, 0.625, 0.0, 0.625, 0.25, 0.5775, 0.5, 0.5775, 0.25, 0.625, 0.25, 0.625, 0.5, 0.4225, 0.5, 0.4225, 0.75, 0.375, 0.75, 0.375, 0.5, 0.4225, 0.75, 0.5775, 0.75, 0.5775, 1.0, 0.4225, 1.0, 0.4225, 0.0, 0.5775, 0.0, 0.5775, 0.25, 0.4225, 0.25, 0.4225, 0.5, 0.5775, 0.5, 0.5775, 0.75, 0.4225, 0.75, 0.4225, 0.25, 0.5775, 0.25, 0.5775, 0.5, 0.4225, 0.5, 0.4225, 1.0, 0.4225, 0.75, 0.4225, 0.75, 0.4225, 1.0, 0.5775, 0.75, 0.5775, 1.0, 0.5775, 1.0, 0.5775, 0.75, 0.4225, 0.25, 0.4225, 0.0, 0.4225, 0.0, 0.4225, 0.25, 0.4225, 0.75, 0.4225, 0.5, 0.4225, 0.5, 0.4225, 0.75])
me_cube_362.materials.append(mat_material_013)
me_cube_362.use_remesh_preserve_volume = False
me_cube_362.use_remesh_preserve_attributes = False
me_cube_362.use_mirror_vertex_groups = False
me_cube_362.update()

# ---- objects
ob_cube_024 = bpy.data.objects.new('Cube.024', me_cube_320)
ob_cube_025 = bpy.data.objects.new('Cube.025', me_cube_319)
ob_cube_026 = bpy.data.objects.new('Cube.026', me_cube_363)
ob_cube_027 = bpy.data.objects.new('Cube.027', me_cube_364)
ob_cube_028 = bpy.data.objects.new('Cube.028', me_cube_365)
ob_cube_029 = bpy.data.objects.new('Cube.029', me_cube_366)
ob_cube_030 = bpy.data.objects.new('Cube.030', me_cube_367)
ob_cube_031 = bpy.data.objects.new('Cube.031', me_cube_368)
ob_cube_032 = bpy.data.objects.new('Cube.032', me_cube_369)
ob_cube_033 = bpy.data.objects.new('Cube.033', me_cube_370)
ob_cube_034 = bpy.data.objects.new('Cube.034', me_cube_371)
ob_cube_035 = bpy.data.objects.new('Cube.035', me_cube_372)
ob_cube_036 = bpy.data.objects.new('Cube.036', me_cube_373)
ob_cube_037 = bpy.data.objects.new('Cube.037', me_cube_374)
ob_cylinder_030 = bpy.data.objects.new('Cylinder.030', me_cylinder_030)
ob_cylinder_031 = bpy.data.objects.new('Cylinder.031', me_cylinder_031)
ob_cylinder_032 = bpy.data.objects.new('Cylinder.032', me_cylinder_032)
ob_cylinder_033 = bpy.data.objects.new('Cylinder.033', me_cylinder_033)
ob_ground_009 = bpy.data.objects.new('ground.009', me_cube_358)
ob_main_body_009 = bpy.data.objects.new('main body.009', me_cube_361)
ob_roof_017 = bpy.data.objects.new('roof.017', me_cube_321)
ob_roof_018 = bpy.data.objects.new('roof.018', me_cube_350)
ob_roof_019 = bpy.data.objects.new('roof.019', me_cube_362)

# ---- transforms, parenting, visibility, modifiers, constraints
ob_cube_024.location = (-3.187, 24.32, 15.45)
ob_cube_024.scale = (0.6705, 1.0, 0.4844)
ob_cube_025.location = (-1.578, 24.32, 15.45)
ob_cube_025.scale = (0.6705, 1.0, 0.4844)
ob_cube_026.location = (4.706, 22.46, 7.643)
ob_cube_026.scale = (0.2111, 0.2111, -7.868)
ob_cube_027.location = (4.706, 31.88, 7.643)
ob_cube_027.scale = (0.2111, 0.2111, -7.868)
ob_cube_028.location = (-4.678, 25.47, 7.643)
ob_cube_028.scale = (0.2111, 0.2111, -7.868)
ob_cube_029.location = (-4.678, 22.47, 7.643)
ob_cube_029.scale = (0.2111, 0.2111, -7.868)
ob_cube_030.location = (-4.678, 28.97, 7.643)
ob_cube_030.scale = (0.2111, 0.2111, -7.868)
ob_cube_031.location = (-4.678, 31.88, 7.643)
ob_cube_031.scale = (0.2111, 0.2111, -7.868)
ob_cube_032.location = (4.71, 28.97, 7.643)
ob_cube_032.scale = (0.2111, 0.2111, -7.868)
ob_cube_033.location = (4.71, 25.47, 7.643)
ob_cube_033.scale = (0.2111, 0.2111, -7.868)
ob_cube_034.location = (1.731, 31.83, 7.643)
ob_cube_034.rotation_euler = (0.0, -0.0, 1.571)
ob_cube_034.scale = (0.2111, 0.2111, -7.868)
ob_cube_035.location = (-1.772, 31.83, 7.643)
ob_cube_035.rotation_euler = (0.0, -0.0, 1.571)
ob_cube_035.scale = (0.2111, 0.2111, -7.868)
ob_cube_036.location = (-1.772, 22.45, 7.643)
ob_cube_036.rotation_euler = (0.0, -0.0, 1.571)
ob_cube_036.scale = (0.2111, 0.2111, -7.868)
ob_cube_037.location = (1.731, 22.45, 7.643)
ob_cube_037.rotation_euler = (0.0, -0.0, 1.571)
ob_cube_037.scale = (0.2111, 0.2111, -7.868)
ob_cylinder_030.location = (-1.563, 23.87, 15.85)
ob_cylinder_030.scale = (-0.4348, -0.4348, -0.1726)
ob_cylinder_031.location = (-1.563, 24.8, 15.85)
ob_cylinder_031.scale = (-0.4348, -0.4348, -0.1726)
ob_cylinder_032.location = (-3.171, 24.8, 15.85)
ob_cylinder_032.scale = (-0.4348, -0.4348, -0.1726)
ob_cylinder_033.location = (-3.171, 23.87, 15.85)
ob_cylinder_033.scale = (-0.4348, -0.4348, -0.1726)
ob_ground_009.location = (0.0, 27.16, 0.1454)
ob_ground_009.scale = (5.131, 5.131, 0.5849)
ob_ground_009.lock_rotations_4d = False
ob_ground_009.empty_display_type = 'ARROWS'
ob_ground_009.lineart.crease_threshold = 0.0
ob_main_body_009.location = (0.0, 27.16, 7.35)
ob_main_body_009.scale = (4.779, 4.779, 7.364)
ob_main_body_009.lock_rotations_4d = False
ob_main_body_009.empty_display_type = 'ARROWS'
ob_main_body_009.lineart.crease_threshold = 0.0
ob_roof_017.location = (0.0, 27.16, 15.14)
ob_roof_017.scale = (5.131, 5.131, 0.5849)
ob_roof_017.lock_rotations_4d = False
ob_roof_017.empty_display_type = 'ARROWS'
ob_roof_017.lineart.crease_threshold = 0.0
ob_roof_018.location = (0.0, 27.16, 5.63)
ob_roof_018.scale = (5.131, 5.131, 0.5849)
ob_roof_018.lock_rotations_4d = False
ob_roof_018.empty_display_type = 'ARROWS'
ob_roof_018.lineart.crease_threshold = 0.0
ob_roof_019.location = (0.0, 27.16, 10.56)
ob_roof_019.scale = (5.131, 5.131, 0.5849)
ob_roof_019.lock_rotations_4d = False
ob_roof_019.empty_display_type = 'ARROWS'
ob_roof_019.lineart.crease_threshold = 0.0

# ---- collection membership
col_collection.objects.link(ob_cube_024)
col_collection.objects.link(ob_cube_025)
col_collection.objects.link(ob_cube_026)
col_collection.objects.link(ob_cube_027)
col_collection.objects.link(ob_cube_028)
col_collection.objects.link(ob_cube_029)
col_collection.objects.link(ob_cube_030)
col_collection.objects.link(ob_cube_031)
col_collection.objects.link(ob_cube_032)
col_collection.objects.link(ob_cube_033)
col_collection.objects.link(ob_cube_034)
col_collection.objects.link(ob_cube_035)
col_collection.objects.link(ob_cube_036)
col_collection.objects.link(ob_cube_037)
col_collection.objects.link(ob_cylinder_030)
col_collection.objects.link(ob_cylinder_031)
col_collection.objects.link(ob_cylinder_032)
col_collection.objects.link(ob_cylinder_033)
col_collection.objects.link(ob_ground_009)
col_collection.objects.link(ob_main_body_009)
col_collection.objects.link(ob_roof_017)
col_collection.objects.link(ob_roof_018)
col_collection.objects.link(ob_roof_019)

# ---- scene / render settings (as saved in the file)
scene.frame_start = 1; scene.frame_end = 250; scene.frame_set(0)
scene.render.engine = 'BLENDER_EEVEE_NEXT'
scene.cycles.use_denoising = False
scene.cycles.samples = 128
scene.cycles.sampling_pattern = 'TABULATED_SOBOL'
scene.cycles.use_adaptive_sampling = False
scene.cycles.use_light_tree = False
scene.view_settings.view_transform = 'Filmic'
bpy.context.view_layer.update()

# ---- added for rendering (the .blend has no active camera and no usable light): camera, sun
cam_auto = bpy.data.cameras.new('AutoCamera')
cam_auto.lens = 50.0
cam_auto.sensor_width = 36.0
cam_auto.clip_end = 1000.0
ob_auto_camera = bpy.data.objects.new('AutoCamera', cam_auto)
scene.collection.objects.link(ob_auto_camera)
ob_auto_camera.location = (20.7372, 2.27946, 24.3805)
ob_auto_camera.rotation_euler = (1.09748, -7.21219e-08, 0.694738)
scene.camera = ob_auto_camera
light_auto_sun = bpy.data.lights.new('AutoSun', 'SUN')
light_auto_sun.energy = 3.0
light_auto_sun.angle = 0.0523599
ob_auto_sun = bpy.data.objects.new('AutoSun', light_auto_sun)
scene.collection.objects.link(ob_auto_sun)
ob_auto_sun.rotation_euler = (0.872665, 0.174533, 0.523599)
bpy.context.view_layer.update()
